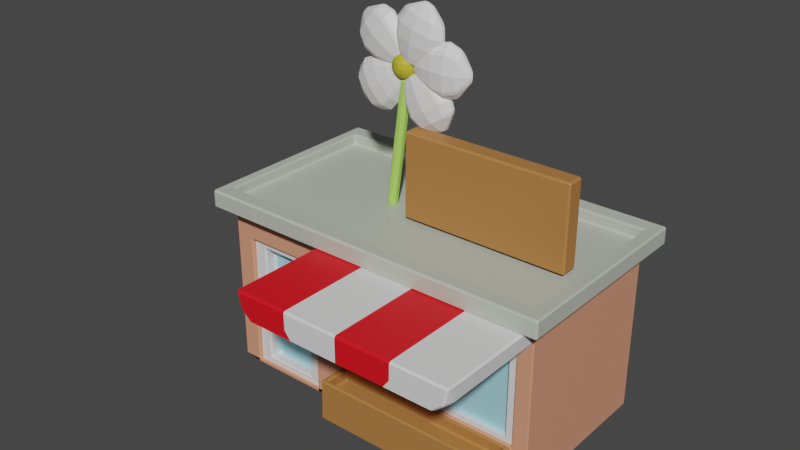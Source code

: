 # Source: FlowerShop.blend  (saved by Blender 3.5.10; exported with 4.5.12 LTS)
import bpy
from mathutils import Matrix  # noqa: F401  (used for matrix-valued properties, if any)

bpy.ops.wm.read_factory_settings(use_empty=True)
scene = bpy.context.scene
scene.name = 'Scene'

# ---- collections
col_collection = bpy.data.collections.new('Collection'); scene.collection.children.link(col_collection)

# ---- materials (node trees are filled in below, after node groups)
mat_wood_004 = bpy.data.materials.new('Wood.004')
mat_wood_004.use_transparent_shadow = False
mat_white_017 = bpy.data.materials.new('White.017')
mat_white_017.use_transparent_shadow = False
mat_material_021 = bpy.data.materials.new('Material.021')
mat_material_021.use_transparent_shadow = False
mat_yellow_008 = bpy.data.materials.new('Yellow.008')
mat_yellow_008.use_transparent_shadow = False
mat_green_004 = bpy.data.materials.new('Green.004')
mat_green_004.use_transparent_shadow = False
mat_bodega_shop = bpy.data.materials.new('Bodega Shop')
mat_bodega_shop.use_transparent_shadow = False
mat_bodega_roof_009 = bpy.data.materials.new('Bodega Roof.009')
mat_bodega_roof_009.use_transparent_shadow = False
mat_glass_017 = bpy.data.materials.new('Glass.017')
mat_glass_017.use_transparent_shadow = False

# ---- material node trees
mat_wood_004.use_nodes = True; mat_wood_004.node_tree.nodes.clear()
_N = mat_wood_004.node_tree.nodes; _L = mat_wood_004.node_tree.links
n0 = _N.new('ShaderNodeBsdfPrincipled'); n0.name = 'Principled BSDF'; n0.location = (10, 300)
n0.distribution = 'GGX'
n0.subsurface_method = 'RANDOM_WALK_SKIN'
n0.inputs[0].default_value = (0.4412, 0.19, 0.05245, 1.0)
n0.inputs[3].default_value = 1.45
n0.inputs[27].default_value = (0.0, 0.0, 0.0, 1.0)
n0.inputs[28].default_value = 1.0
n1 = _N.new('ShaderNodeOutputMaterial'); n1.name = 'Material Output'; n1.location = (300, 300)
_L.new(n0.outputs[0], n1.inputs[0])
n1.is_active_output = True
mat_white_017.use_nodes = True; mat_white_017.node_tree.nodes.clear()
_N = mat_white_017.node_tree.nodes; _L = mat_white_017.node_tree.links
n0 = _N.new('ShaderNodeBsdfPrincipled'); n0.name = 'Principled BSDF'; n0.location = (10, 300)
n0.distribution = 'GGX'
n0.subsurface_method = 'RANDOM_WALK_SKIN'
n0.inputs[3].default_value = 1.45
n0.inputs[27].default_value = (0.0, 0.0, 0.0, 1.0)
n0.inputs[28].default_value = 1.0
n1 = _N.new('ShaderNodeOutputMaterial'); n1.name = 'Material Output'; n1.location = (300, 300)
_L.new(n0.outputs[0], n1.inputs[0])
n1.is_active_output = True
mat_material_021.use_nodes = True; mat_material_021.node_tree.nodes.clear()
_N = mat_material_021.node_tree.nodes; _L = mat_material_021.node_tree.links
n0 = _N.new('ShaderNodeBsdfPrincipled'); n0.name = 'Principled BSDF'; n0.location = (10, 300)
n0.distribution = 'GGX'
n0.subsurface_method = 'RANDOM_WALK_SKIN'
n0.inputs[0].default_value = (0.8, 0.00448, 0.0127, 1.0)
n0.inputs[3].default_value = 1.45
n0.inputs[27].default_value = (0.0, 0.0, 0.0, 1.0)
n0.inputs[28].default_value = 1.0
n1 = _N.new('ShaderNodeOutputMaterial'); n1.name = 'Material Output'; n1.location = (300, 300)
_L.new(n0.outputs[0], n1.inputs[0])
n1.is_active_output = True
mat_yellow_008.use_nodes = True; mat_yellow_008.node_tree.nodes.clear()
_N = mat_yellow_008.node_tree.nodes; _L = mat_yellow_008.node_tree.links
n0 = _N.new('ShaderNodeBsdfPrincipled'); n0.name = 'Principled BSDF'; n0.location = (10, 300)
n0.distribution = 'GGX'
n0.subsurface_method = 'RANDOM_WALK_SKIN'
n0.inputs[0].default_value = (0.9169, 0.8566, 0.06321, 1.0)
n0.inputs[3].default_value = 1.45
n0.inputs[27].default_value = (0.0, 0.0, 0.0, 1.0)
n0.inputs[28].default_value = 1.0
n1 = _N.new('ShaderNodeOutputMaterial'); n1.name = 'Material Output'; n1.location = (300, 300)
_L.new(n0.outputs[0], n1.inputs[0])
n1.is_active_output = True
mat_green_004.use_nodes = True; mat_green_004.node_tree.nodes.clear()
_N = mat_green_004.node_tree.nodes; _L = mat_green_004.node_tree.links
n0 = _N.new('ShaderNodeBsdfPrincipled'); n0.name = 'Principled BSDF'; n0.location = (10, 300)
n0.distribution = 'GGX'
n0.subsurface_method = 'RANDOM_WALK_SKIN'
n0.inputs[0].default_value = (0.4252, 0.8, 0.1303, 1.0)
n0.inputs[3].default_value = 1.45
n0.inputs[27].default_value = (0.0, 0.0, 0.0, 1.0)
n0.inputs[28].default_value = 1.0
n1 = _N.new('ShaderNodeOutputMaterial'); n1.name = 'Material Output'; n1.location = (300, 300)
_L.new(n0.outputs[0], n1.inputs[0])
n1.is_active_output = True
mat_bodega_shop.use_nodes = True; mat_bodega_shop.node_tree.nodes.clear()
_N = mat_bodega_shop.node_tree.nodes; _L = mat_bodega_shop.node_tree.links
n0 = _N.new('ShaderNodeBsdfPrincipled'); n0.name = 'Principled BSDF'; n0.location = (10, 300)
n0.distribution = 'GGX'
n0.subsurface_method = 'RANDOM_WALK_SKIN'
n0.inputs[0].default_value = (0.7209, 0.3138, 0.1905, 1.0)
n0.inputs[3].default_value = 1.45
n0.inputs[27].default_value = (0.0, 0.0, 0.0, 1.0)
n0.inputs[28].default_value = 1.0
n1 = _N.new('ShaderNodeOutputMaterial'); n1.name = 'Material Output'; n1.location = (300, 300)
_L.new(n0.outputs[0], n1.inputs[0])
n1.is_active_output = True
mat_bodega_roof_009.use_nodes = True; mat_bodega_roof_009.node_tree.nodes.clear()
_N = mat_bodega_roof_009.node_tree.nodes; _L = mat_bodega_roof_009.node_tree.links
n0 = _N.new('ShaderNodeBsdfPrincipled'); n0.name = 'Principled BSDF'; n0.location = (10, 300)
n0.distribution = 'GGX'
n0.subsurface_method = 'RANDOM_WALK_SKIN'
n0.inputs[0].default_value = (0.5021, 0.5372, 0.4572, 1.0)
n0.inputs[3].default_value = 1.45
n0.inputs[27].default_value = (0.0, 0.0, 0.0, 1.0)
n0.inputs[28].default_value = 1.0
n1 = _N.new('ShaderNodeOutputMaterial'); n1.name = 'Material Output'; n1.location = (300, 300)
_L.new(n0.outputs[0], n1.inputs[0])
n1.is_active_output = True
mat_glass_017.use_nodes = True; mat_glass_017.node_tree.nodes.clear()
_N = mat_glass_017.node_tree.nodes; _L = mat_glass_017.node_tree.links
n0 = _N.new('ShaderNodeBsdfPrincipled'); n0.name = 'Principled BSDF'; n0.location = (10, 300)
n0.distribution = 'GGX'
n0.subsurface_method = 'RANDOM_WALK_SKIN'
n0.inputs[0].default_value = (0.3555, 0.7098, 0.8, 1.0)
n0.inputs[3].default_value = 1.45
n0.inputs[27].default_value = (0.0, 0.0, 0.0, 1.0)
n0.inputs[28].default_value = 1.0
n1 = _N.new('ShaderNodeOutputMaterial'); n1.name = 'Material Output'; n1.location = (300, 300)
_L.new(n0.outputs[0], n1.inputs[0])
n1.is_active_output = True

# ---- world
world_world = bpy.data.worlds.new('World'); scene.world = world_world
world_world.use_nodes = True; world_world.node_tree.nodes.clear()
_N = world_world.node_tree.nodes; _L = world_world.node_tree.links
n0 = _N.new('ShaderNodeOutputWorld'); n0.name = 'World Output'; n0.location = (300, 300)
n1 = _N.new('ShaderNodeBackground'); n1.name = 'Background'; n1.location = (10, 300)
n1.inputs[0].default_value = (0.05088, 0.05088, 0.05088, 1.0)
_L.new(n1.outputs[0], n0.inputs[0])
n0.is_active_output = True
world_world.color = (0.05088, 0.05088, 0.05088)
world_world.use_sun_shadow = False
world_world.sun_shadow_jitter_overblur = 0.0

# ---- meshes
me_cube_019 = bpy.data.meshes.new('Cube.019')
me_cube_019.from_pydata([(-2.0, -1.0, 0.0), (-2.0, -1.0, 2.0), (-2.0, 1.0, 0.0), (-2.0, 1.0, 2.0), (2.0, -1.0, 0.0), (2.0, -1.0, 2.0), (2.0, 1.0, 0.0), (2.0, 1.0, 2.0), (-0.5972, 1.0, 0.0), (-0.5972, 1.0, 2.0), (-0.5972, -1.0, 0.0), (-0.5972, -1.0, 2.0), (1.818, -1.0, 0.5134), (1.818, -1.0, 1.799), (-0.4152, -1.0, 1.799), (-0.4152, -1.0, 0.5134), (1.834, -0.9978, 0.0), (-0.4314, -0.9978, 0.0), (1.818, -0.9978, 0.5134), (-0.4152, -0.9978, 0.5134), (1.818, -0.8393, 1.799), (1.818, -0.8393, 0.5134), (-0.4152, -0.8393, 0.5134), (-0.4152, -0.8393, 1.799), (1.818, -0.9577, 1.799), (1.818, -0.9577, 0.5134), (-0.4152, -0.9577, 0.5134), (-0.4152, -0.9577, 1.799), (1.72, -0.9577, 0.5622), (1.72, -0.9577, 1.75), (-0.3175, -0.9577, 1.75), (-0.3175, -0.9577, 0.5622), (1.72, -0.9577, 1.75), (1.72, -0.9577, 0.5622), (-0.3175, -0.9577, 0.5622), (-0.3175, -0.9577, 1.75), (1.72, -0.8854, 1.75), (1.72, -0.8854, 0.5622), (-0.3175, -0.8854, 0.5622), (-0.3175, -0.8854, 1.75), (-0.4314, -1.365, 0.0), (1.834, -1.365, 0.0), (-0.4152, -1.365, 0.5134), (1.818, -1.365, 0.5134), (1.746, -1.034, 0.5134), (-0.3436, -1.034, 0.5134), (-0.3436, -1.329, 0.5134), (1.746, -1.329, 0.5134), (-0.3436, -1.034, 0.3687), (1.746, -1.034, 0.3687), (1.746, -1.329, 0.3687), (-0.3436, -1.329, 0.3687), (-0.8308, -1.0, 0.008359), (-0.8308, -1.0, 1.613), (-1.766, -1.0, 1.613), (-1.766, -1.0, 0.008359), (-0.8308, -0.8603, 1.613), (-0.8308, -0.8603, 0.008359), (-1.766, -0.8603, 0.008359), (-1.766, -0.8603, 1.613), (-0.8308, -0.7205, 1.613), (-0.8308, -0.7205, 0.008359), (-1.766, -0.7205, 0.008359), (-1.766, -0.7205, 1.613), (-0.8308, -0.9506, 1.613), (-0.8308, -0.9506, 0.008359), (-1.766, -0.9506, 0.008359), (-1.766, -0.9506, 1.613), (-0.8308, -0.9506, 0.8107), (-1.766, -0.9506, 0.8107), (-0.9863, -0.9506, 0.8884), (-0.9863, -0.9506, 1.535), (-1.611, -0.9506, 1.535), (-1.611, -0.9506, 0.8884), (-0.9863, -0.9506, 0.08609), (-0.9863, -0.9506, 0.733), (-1.611, -0.9506, 0.733), (-1.611, -0.9506, 0.08609), (-0.9863, -0.8084, 0.733), (-0.9863, -0.8084, 0.08609), (-1.611, -0.8084, 0.08609), (-0.9863, -0.8084, 1.535), (-1.611, -0.8084, 1.535), (-1.611, -0.8084, 0.8884), (-0.9863, -0.8084, 0.8884), (-1.611, -0.8084, 0.733), (-2.0, -1.0, 2.199), (-2.0, 1.0, 2.199), (-0.5972, 1.0, 2.199), (2.0, 1.0, 2.199), (2.0, -1.0, 2.199), (-0.5972, -1.0, 2.199), (-2.126, -1.208, 1.993), (-2.126, 1.208, 1.993), (-0.6251, 1.208, 1.993), (2.154, 1.208, 1.993), (2.154, -1.208, 1.993), (-0.6251, -1.208, 1.993), (2.154, 1.208, 2.206), (-2.126, -1.208, 2.206), (-2.126, 1.208, 2.206), (-0.6251, 1.208, 2.206), (2.154, -1.208, 2.206), (-0.6251, -1.208, 2.206), (-2.0, -1.0, 2.07), (-2.0, 1.0, 2.07), (-0.5972, 1.0, 2.07), (2.0, 1.0, 2.07), (2.0, -1.0, 2.07), (-0.5972, -1.0, 2.07), (2.0, -1.077, 2.0), (-0.5972, -1.077, 2.0), (1.993, -0.9888, 1.799), (-0.59, -0.9888, 1.799), (-0.1892, -0.2297, 2.111), (-0.1892, -0.2297, 3.105), (-0.1892, -0.01767, 2.111), (-0.1892, -0.01767, 3.105), (1.811, -0.2297, 2.111), (1.811, -0.2297, 3.105), (1.811, -0.01767, 2.111), (1.811, -0.01767, 3.105), (-0.5616, 0.08725, 2.074), (-0.3264, 0.04572, 3.594), (-0.5167, 0.06515, 2.061), (-0.2815, 0.02363, 3.581), (-0.5005, 0.01706, 2.055), (-0.2653, -0.02447, 3.575), (-0.5224, -0.02887, 2.058), (-0.2873, -0.0704, 3.578), (-0.5697, -0.04572, 2.07), (-0.3346, -0.08725, 3.59), (-0.6146, -0.02363, 2.082), (-0.3795, -0.06515, 3.603), (-0.6308, 0.02447, 2.089), (-0.3957, -0.01706, 3.609), (-0.6089, 0.0704, 2.085), (-0.3737, 0.02887, 3.605), (-0.4343, -0.09851, 3.816), (-0.3904, -0.1137, 3.831), (-0.3466, -0.1182, 3.835), (-0.3027, -0.1137, 3.831), (-0.4494, -0.1137, 3.772), (-0.398, -0.1442, 3.779), (-0.3466, -0.1529, 3.782), (-0.2951, -0.1442, 3.779), (-0.454, -0.1182, 3.728), (-0.4003, -0.1529, 3.728), (-0.3466, -0.1627, 3.728), (-0.2928, -0.1529, 3.728), (-0.4494, -0.1137, 3.684), (-0.398, -0.1442, 3.676), (-0.3466, -0.1529, 3.674), (-0.2951, -0.1442, 3.676), (-0.2588, -0.09851, 3.816), (-0.2437, -0.05464, 3.831), (-0.2391, -0.01078, 3.835), (-0.2437, 0.03309, 3.831), (-0.2437, -0.1137, 3.772), (-0.2131, -0.06221, 3.779), (-0.2044, -0.01078, 3.782), (-0.2131, 0.04066, 3.779), (-0.2391, -0.1182, 3.728), (-0.2044, -0.0645, 3.728), (-0.1946, -0.01078, 3.728), (-0.2044, 0.04294, 3.728), (-0.2437, -0.1137, 3.684), (-0.2131, -0.06221, 3.676), (-0.2044, -0.01078, 3.674), (-0.2131, 0.04066, 3.676), (-0.2588, 0.07695, 3.816), (-0.3027, 0.09209, 3.831), (-0.3466, 0.09667, 3.835), (-0.3904, 0.09209, 3.831), (-0.2437, 0.09209, 3.772), (-0.2951, 0.1226, 3.779), (-0.3466, 0.1314, 3.782), (-0.398, 0.1226, 3.779), (-0.2391, 0.09667, 3.728), (-0.2928, 0.1314, 3.728), (-0.3466, 0.1412, 3.728), (-0.4003, 0.1314, 3.728), (-0.2437, 0.09209, 3.684), (-0.2951, 0.1226, 3.676), (-0.3466, 0.1314, 3.674), (-0.398, 0.1226, 3.676), (-0.4343, 0.07695, 3.816), (-0.4494, 0.03309, 3.831), (-0.454, -0.01078, 3.835), (-0.4494, -0.05464, 3.831), (-0.4494, 0.09209, 3.772), (-0.48, 0.04066, 3.779), (-0.4887, -0.01078, 3.782), (-0.48, -0.06221, 3.779), (-0.454, 0.09667, 3.728), (-0.4887, 0.04294, 3.728), (-0.4985, -0.01078, 3.728), (-0.4887, -0.0645, 3.728), (-0.4494, 0.09209, 3.684), (-0.48, 0.04066, 3.676), (-0.4887, -0.01078, 3.674), (-0.48, -0.06221, 3.676), (-0.398, 0.04066, 3.861), (-0.3466, 0.04294, 3.87), (-0.2951, 0.04066, 3.861), (-0.4003, -0.01078, 3.87), (-0.3466, -0.01078, 3.88), (-0.2928, -0.01078, 3.87), (-0.398, -0.06221, 3.861), (-0.3466, -0.0645, 3.87), (-0.2951, -0.06221, 3.861), (-0.4343, -0.09851, 3.64), (-0.3904, -0.1137, 3.625), (-0.3466, -0.1182, 3.62), (-0.3027, -0.1137, 3.625), (-0.2588, -0.09851, 3.64), (-0.4494, -0.05464, 3.625), (-0.398, -0.06221, 3.594), (-0.3466, -0.0645, 3.586), (-0.2951, -0.06221, 3.594), (-0.2437, -0.05464, 3.625), (-0.454, -0.01078, 3.62), (-0.4003, -0.01078, 3.586), (-0.3466, -0.01078, 3.576), (-0.2928, -0.01078, 3.586), (-0.2391, -0.01078, 3.62), (-0.4494, 0.03309, 3.625), (-0.398, 0.04066, 3.594), (-0.3466, 0.04294, 3.586), (-0.2951, 0.04066, 3.594), (-0.2437, 0.03309, 3.625), (-0.4343, 0.07695, 3.64), (-0.3904, 0.09209, 3.625), (-0.3466, 0.09667, 3.62), (-0.3027, 0.09209, 3.625), (-0.2588, 0.07695, 3.64), (-0.4343, -0.09851, 3.816), (-0.3904, -0.1137, 3.831), (-0.3466, -0.1182, 3.835), (-0.3027, -0.1137, 3.831), (-0.4494, -0.1137, 3.772), (-0.398, -0.1442, 3.779), (-0.3466, -0.1529, 3.782), (-0.2951, -0.1442, 3.779), (-0.454, -0.1182, 3.728), (-0.4003, -0.1529, 3.728), (-0.3466, -0.1627, 3.728), (-0.2928, -0.1529, 3.728), (-0.4494, -0.1137, 3.684), (-0.398, -0.1442, 3.676), (-0.3466, -0.1529, 3.674), (-0.2951, -0.1442, 3.676), (-0.2588, -0.09851, 3.816), (-0.2437, -0.05464, 3.831), (-0.2391, -0.01078, 3.835), (-0.2437, 0.03309, 3.831), (-0.2437, -0.1137, 3.772), (-0.2131, -0.06221, 3.779), (-0.2044, -0.01078, 3.782), (-0.2131, 0.04066, 3.779), (-0.2391, -0.1182, 3.728), (-0.2044, -0.0645, 3.728), (-0.1946, -0.01078, 3.728), (-0.2044, 0.04294, 3.728), (-0.2437, -0.1137, 3.684), (-0.2131, -0.06221, 3.676), (-0.2044, -0.01078, 3.674), (-0.2131, 0.04066, 3.676), (-0.2588, 0.07695, 3.816), (-0.3027, 0.09209, 3.831), (-0.3466, 0.09667, 3.835), (-0.3904, 0.09209, 3.831), (-0.2437, 0.09209, 3.772), (-0.2951, 0.1226, 3.779), (-0.3466, 0.1314, 3.782), (-0.398, 0.1226, 3.779), (-0.2391, 0.09667, 3.728), (-0.2928, 0.1314, 3.728), (-0.3466, 0.1412, 3.728), (-0.4003, 0.1314, 3.728), (-0.2437, 0.09209, 3.684), (-0.2951, 0.1226, 3.676), (-0.3466, 0.1314, 3.674), (-0.398, 0.1226, 3.676), (-0.4343, 0.07695, 3.816), (-0.4494, 0.03309, 3.831), (-0.454, -0.01078, 3.835), (-0.4494, -0.05464, 3.831), (-0.4494, 0.09209, 3.772), (-0.48, 0.04066, 3.779), (-0.4887, -0.01078, 3.782), (-0.48, -0.06221, 3.779), (-0.454, 0.09667, 3.728), (-0.4887, 0.04294, 3.728), (-0.4985, -0.01078, 3.728), (-0.4887, -0.0645, 3.728), (-0.4494, 0.09209, 3.684), (-0.48, 0.04066, 3.676), (-0.4887, -0.01078, 3.674), (-0.48, -0.06221, 3.676), (-0.398, 0.04066, 3.861), (-0.3466, 0.04294, 3.87), (-0.2951, 0.04066, 3.861), (-0.4003, -0.01078, 3.87), (-0.3466, -0.01078, 3.88), (-0.2928, -0.01078, 3.87), (-0.398, -0.06221, 3.861), (-0.3466, -0.0645, 3.87), (-0.2951, -0.06221, 3.861), (-0.4343, -0.09851, 3.64), (-0.3904, -0.1137, 3.625), (-0.3466, -0.1182, 3.62), (-0.3027, -0.1137, 3.625), (-0.2588, -0.09851, 3.64), (-0.4494, -0.05464, 3.625), (-0.398, -0.06221, 3.594), (-0.3466, -0.0645, 3.586), (-0.2951, -0.06221, 3.594), (-0.2437, -0.05464, 3.625), (-0.454, -0.01078, 3.62), (-0.4003, -0.01078, 3.586), (-0.3466, -0.01078, 3.576), (-0.2928, -0.01078, 3.586), (-0.2391, -0.01078, 3.62), (-0.4494, 0.03309, 3.625), (-0.398, 0.04066, 3.594), (-0.3466, 0.04294, 3.586), (-0.2951, 0.04066, 3.594), (-0.2437, 0.03309, 3.625), (-0.4343, 0.07695, 3.64), (-0.3904, 0.09209, 3.625), (-0.3466, 0.09667, 3.62), (-0.3027, 0.09209, 3.625), (-0.2588, 0.07695, 3.64), (-0.7087, -0.1064, 3.78), (-0.95, -0.01847, 4.096), (-0.6924, 0.09332, 3.773), (-0.9429, 0.06895, 4.093), (-0.4784, -0.1138, 4.092), (-0.8492, -0.02171, 4.232), (-0.4621, 0.08591, 4.085), (-0.842, 0.06571, 4.229), (-0.5749, 0.1179, 3.928), (-0.8914, 0.07969, 4.16), (-0.5959, -0.1383, 3.937), (-0.9006, -0.03245, 4.164), (-0.7568, -0.004722, 3.7), (-0.9711, 0.02604, 4.061), (-0.414, -0.01575, 4.165), (-0.821, 0.02121, 4.264), (-0.5927, -0.0189, 3.68), (-0.4703, -0.02861, 3.688), (-0.8418, -0.1036, 3.852), (-0.8237, 0.1175, 3.844), (-0.5688, 0.1093, 4.19), (-0.5869, -0.1118, 4.198), (-0.7169, -0.139, 4.026), (-0.6937, 0.1446, 4.016), (-0.5155, -0.003274, 4.278), (-0.8951, 0.008938, 3.764), (-0.9623, 0.02852, 4.148), (-0.9509, 0.04581, 4.161), (-0.9302, 0.05014, 4.188), (-0.9103, 0.04451, 4.216), (-0.9018, 0.02657, 4.23), (-0.9132, 0.009277, 4.217), (-0.9339, 0.00495, 4.19), (-0.9538, 0.01058, 4.162), (-0.932, 0.02755, 4.189), (-0.5581, -0.09193, 3.737), (-0.462, 0.06915, 3.843), (-0.5464, 0.05153, 3.732), (-0.3464, -0.02683, 4.014), (-0.3809, 0.0462, 3.956), (-0.4771, -0.1149, 3.85), (-0.3927, -0.09726, 3.961), (-0.9318, -0.07327, 3.965), (-0.449, -0.07365, 3.724), (-0.3897, 0.02569, 3.789), (-0.4418, 0.01482, 3.72), (-0.3184, -0.0335, 3.894), (-0.3398, 0.01154, 3.859), (-0.399, -0.0878, 3.793), (-0.347, -0.07694, 3.862), (-0.3944, -0.03106, 3.791), (-0.9167, 0.1104, 3.958), (-0.705, 0.1036, 4.245), (-0.72, -0.08008, 4.252), (-0.828, -0.1026, 4.109), (-0.8087, 0.133, 4.101), (-0.6607, 0.01009, 4.319), (-0.976, 0.02023, 3.891), (0.05239, -0.1064, 3.972), (0.4301, -0.01847, 3.848), (0.03477, 0.09332, 3.969), (0.4224, 0.06895, 3.847), (0.03954, -0.1138, 3.584), (0.4245, -0.02171, 3.679), (0.02193, 0.08591, 3.581), (0.4168, 0.06571, 3.677), (0.02586, 0.1179, 3.774), (0.4185, 0.07969, 3.762), (0.04846, -0.1383, 3.778), (0.4284, -0.03245, 3.764), (0.04672, -0.004722, 4.065), (0.4276, 0.02604, 3.889), (0.02759, -0.01575, 3.488), (0.4192, 0.02121, 3.637), (-0.1, -0.0189, 3.989), (-0.1961, -0.02861, 3.912), (0.2031, -0.1036, 3.988), (0.1836, 0.1175, 3.984), (0.1694, 0.1093, 3.555), (0.1889, -0.1118, 3.558), (0.1988, -0.139, 3.773), (0.1737, 0.1446, 3.769), (0.1757, -0.003274, 3.452), (0.1968, 0.008938, 4.091), (0.4699, 0.02852, 3.812), (0.4678, 0.04581, 3.795), (0.4662, 0.05014, 3.761), (0.4655, 0.04451, 3.727), (0.4665, 0.02657, 3.71), (0.4686, 0.009277, 3.727), (0.4702, 0.00495, 3.762), (0.4709, 0.01058, 3.796), (0.4682, 0.02755, 3.761), (-0.09596, -0.09193, 3.922), (-0.115, 0.06915, 3.78), (-0.1086, 0.05153, 3.919), (-0.1138, -0.02683, 3.574), (-0.1178, 0.0462, 3.641), (-0.09879, -0.1149, 3.783), (-0.1052, -0.09726, 3.643), (0.3409, -0.07327, 3.946), (-0.1936, -0.07365, 3.871), (-0.2054, 0.02569, 3.784), (-0.2014, 0.01482, 3.87), (-0.2046, -0.0335, 3.657), (-0.2071, 0.01154, 3.698), (-0.1953, -0.0878, 3.786), (-0.1993, -0.07694, 3.699), (-0.2003, -0.03106, 3.785), (0.3247, 0.1104, 3.943), (0.3129, 0.1036, 3.586), (0.3291, -0.08008, 3.589), (0.3373, -0.1026, 3.768), (0.3165, 0.133, 3.764), (0.3181, 0.01009, 3.501), (0.3357, 0.02023, 4.032), (-0.3698, 0.005054, 4.363), (0.1406, -0.00509, 4.216), (-0.1153, 0.1178, 4.279), (-0.1139, -0.1178, 4.3), (0.05733, -0.09526, 4.249), (0.05625, 0.08841, 4.232), (-0.2866, 0.09522, 4.331), (-0.2613, -0.04623, 3.783), (-0.1785, -0.09211, 3.763), (-0.261, -0.103, 3.788), (-0.179, -0.003633, 3.755), (-0.1384, -0.04867, 3.748), (-0.3441, -0.0003508, 3.803), (-0.2616, 0.01052, 3.778), (-0.3436, -0.08883, 3.811), (-0.2855, -0.08844, 4.347), (-0.101, -0.1124, 3.841), (-0.2348, -0.1301, 3.881), (-0.1018, 0.03103, 3.828), (-0.03596, -0.042, 3.815), (-0.3696, 0.03635, 3.905), (-0.2359, 0.05397, 3.864), (-0.3688, -0.1071, 3.918), (-0.07532, 0.01237, 4.425), (-0.1081, -0.004592, 4.436), (-0.07518, -0.01023, 4.427), (-0.04233, -0.005899, 4.418), (-0.02636, 0.0114, 4.411), (-0.04254, 0.02933, 4.414), (-0.07545, 0.03497, 4.423), (-0.1083, 0.03064, 4.433), (-0.1243, 0.01334, 4.44), (-0.461, -0.006238, 4.243), (0.1535, -0.01845, 4.066), (-0.1546, 0.1295, 4.142), (-0.1529, -0.1541, 4.167), (0.05326, -0.127, 4.105), (0.05196, 0.0941, 4.085), (-0.3608, 0.1023, 4.204), (-0.3595, -0.1188, 4.224), (-0.3843, -0.04379, 3.818), (-0.4347, -0.03408, 3.93), (0.03371, 0.006032, 4.347), (0.08228, -0.03093, 3.931), (-0.2092, 0.01086, 4.417), (-0.4727, -0.0199, 4.091), (-0.08744, -0.04762, 4.387), (-0.1945, -0.1535, 4.023), (-0.0881, 0.06452, 4.377), (-0.196, 0.1027, 4.0), (-0.006429, 0.05054, 4.355), (-0.009418, 0.07074, 3.949), (-0.005916, -0.03689, 4.363), (-0.008245, -0.129, 3.966), (-0.1696, 0.05378, 4.402), (-0.3822, 0.07815, 4.056), (-0.1691, -0.03364, 4.41), (-0.381, -0.1216, 4.074), (0.05649, -0.1064, 3.557), (0.1746, -0.01847, 3.178), (0.04365, 0.09332, 3.569), (0.169, 0.06895, 3.183), (-0.2671, -0.1138, 3.343), (0.03298, -0.02171, 3.084), (-0.2799, 0.08591, 3.355), (0.02736, 0.06571, 3.089), (-0.1199, 0.1179, 3.464), (0.09738, 0.07969, 3.137), (-0.1035, -0.1383, 3.448), (0.1046, -0.03245, 3.13), (0.1291, -0.004722, 3.616), (0.2064, 0.02604, 3.203), (-0.3525, -0.01575, 3.297), (-0.004447, 0.02121, 3.064), (-0.01801, -0.0189, 3.691), (-0.1358, -0.02861, 3.725), (0.1566, -0.1036, 3.443), (0.1424, 0.1175, 3.457), (-0.2158, 0.1093, 3.22), (-0.2016, -0.1118, 3.206), (-0.0205, -0.139, 3.323), (-0.03872, 0.1446, 3.341), (-0.2962, -0.003274, 3.155), (0.237, 0.008938, 3.508), (0.1681, 0.02852, 3.124), (0.153, 0.04581, 3.116), (0.1242, 0.05014, 3.098), (0.09596, 0.04451, 3.078), (0.08314, 0.02657, 3.068), (0.09822, 0.009277, 3.076), (0.1271, 0.00495, 3.095), (0.1553, 0.01058, 3.114), (0.1256, 0.02755, 3.096), (-0.07021, -0.09193, 3.649), (-0.1969, 0.06915, 3.582), (-0.07943, 0.05153, 3.658), (-0.364, -0.02683, 3.462), (-0.3118, 0.0462, 3.504), (-0.1851, -0.1149, 3.571), (-0.3026, -0.09726, 3.495), (0.2025, -0.07327, 3.307), (-0.168, -0.07365, 3.699), (-0.2461, 0.02569, 3.658), (-0.1736, 0.01482, 3.705), (-0.3492, -0.0335, 3.584), (-0.317, 0.01154, 3.61), (-0.2388, -0.0878, 3.651), (-0.3113, -0.07694, 3.605), (-0.2425, -0.03106, 3.655), (0.1907, 0.1104, 3.318), (-0.1069, 0.1036, 3.122), (-0.09506, -0.08008, 3.11), (0.05538, -0.1026, 3.207), (0.04024, 0.133, 3.222), (-0.1737, 0.01009, 3.068), (0.2693, 0.02023, 3.361), (-0.5049, -0.1064, 3.356), (-0.8813, -0.01847, 3.228), (-0.4928, 0.09332, 3.369), (-0.876, 0.06895, 3.234), (-0.7268, -0.1138, 3.674), (-0.9784, -0.02171, 3.368), (-0.7146, 0.08591, 3.687), (-0.9731, 0.06571, 3.373), (-0.602, 0.1179, 3.53), (-0.9238, 0.07969, 3.304), (-0.6176, -0.1383, 3.513), (-0.9306, -0.03245, 3.297), (-0.4446, -0.004722, 3.284), (-0.8549, 0.02604, 3.197), (-0.7749, -0.01575, 3.758), (-0.9995, 0.02121, 3.404), (-0.3728, -0.0189, 3.433), (-0.3414, -0.02861, 3.552), (-0.6162, -0.1036, 3.253), (-0.6028, 0.1175, 3.267), (-0.8484, 0.1093, 3.62), (-0.8618, -0.1118, 3.605), (-0.741, -0.139, 3.427), (-0.7237, 0.1446, 3.446), (-0.9151, -0.003274, 3.698), (-0.5495, 0.008938, 3.174), (-0.9349, 0.02852, 3.233), (-0.9433, 0.04581, 3.248), (-0.9626, 0.05014, 3.277), (-0.9825, 0.04451, 3.304), (-0.9931, 0.02657, 3.317), (-0.9846, 0.009277, 3.302), (-0.9654, 0.00495, 3.274), (-0.9455, 0.01058, 3.246), (-0.964, 0.02755, 3.275), (-0.4161, -0.09193, 3.485), (-0.4858, 0.06915, 3.61), (-0.4073, 0.05153, 3.494), (-0.61, -0.02683, 3.774), (-0.5667, 0.0462, 3.723), (-0.497, -0.1149, 3.597), (-0.5755, -0.09726, 3.713), (-0.7514, -0.07327, 3.204), (-0.3682, -0.07365, 3.583), (-0.4112, 0.02569, 3.661), (-0.3628, 0.01482, 3.589), (-0.4878, -0.0335, 3.762), (-0.4611, 0.01154, 3.73), (-0.4181, -0.0878, 3.653), (-0.4665, -0.07694, 3.724), (-0.4146, -0.03106, 3.657), (-0.7402, 0.1104, 3.216), (-0.9443, 0.1036, 3.508), (-0.9555, -0.08008, 3.496), (-0.855, -0.1026, 3.348), (-0.8407, 0.133, 3.364), (-0.9997, 0.01009, 3.574), (-0.696, 0.02023, 3.138), (2.0, -2.299, 2.0), (-0.5972, -2.299, 2.0), (1.947, -2.299, 1.799), (-0.5443, -2.299, 1.799), (1.351, -1.077, 2.0), (0.7014, -1.077, 2.0), (0.0521, -1.077, 2.0), (1.26, -1.077, 1.799), (0.7014, -1.077, 1.799), (0.1431, -1.077, 1.799), (1.351, -2.299, 2.0), (0.7014, -2.299, 2.0), (0.0521, -2.299, 2.0), (1.347, -2.299, 1.799), (0.7014, -2.299, 1.799), (0.05562, -2.299, 1.799), (-0.59, -2.197, 1.799), (-0.5972, -2.206, 2.0), (1.993, -2.197, 1.799), (2.0, -2.206, 2.0), (1.351, -2.206, 2.0), (0.7014, -2.206, 2.0), (0.0521, -2.206, 2.0), (0.1431, -2.206, 1.799), (0.7014, -2.206, 1.799), (1.26, -2.206, 1.799), (0.1431, -2.299, 1.684), (-0.4152, -2.299, 1.684), (-0.4152, -2.206, 1.684), (1.818, -2.206, 1.684), (1.818, -2.299, 1.684), (1.26, -2.299, 1.684), (0.7014, -2.299, 1.684), (0.1431, -2.206, 1.684), (0.7014, -2.206, 1.684), (1.26, -2.206, 1.684)], [], [(0, 1, 3, 2), (8, 9, 7, 6), (6, 7, 5, 4), (53, 54, 59, 56), (8, 6, 4, 10), (91, 86, 99, 103), (11, 5, 96, 97), (2, 8, 10, 0), (15, 12, 21, 22), (2, 3, 9, 8), (4, 5, 13, 12), (5, 11, 14, 13), (11, 10, 15, 14), (10, 4, 12, 15), (17, 19, 18, 16), (21, 20, 23, 22), (13, 14, 23, 20), (12, 13, 20, 21), (14, 15, 22, 23), (28, 29, 32, 33), (25, 24, 29, 28), (24, 27, 30, 29), (27, 26, 31, 30), (26, 25, 28, 31), (32, 35, 39, 36), (30, 31, 34, 35), (31, 28, 33, 34), (29, 30, 35, 32), (37, 36, 39, 38), (33, 32, 36, 37), (35, 34, 38, 39), (34, 33, 37, 38), (40, 41, 43, 42), (45, 46, 51, 48), (16, 18, 43, 41), (17, 16, 41, 40), (19, 17, 40, 42), (18, 19, 45, 44), (19, 42, 46, 45), (42, 43, 47, 46), (43, 18, 44, 47), (49, 48, 51, 50), (44, 45, 48, 49), (46, 47, 50, 51), (47, 44, 49, 50), (10, 11, 53, 52), (11, 1, 54, 53), (1, 0, 55, 54), (0, 10, 52, 55), (59, 58, 62, 63), (52, 53, 56, 57), (54, 55, 58, 59), (55, 52, 57, 58), (61, 60, 63, 62), (58, 57, 61, 62), (56, 59, 63, 60), (57, 56, 60, 61), (74, 75, 78, 79), (71, 72, 82, 81), (68, 64, 71, 70), (64, 67, 72, 71), (67, 69, 73, 72), (69, 68, 70, 73), (65, 68, 75, 74), (68, 69, 76, 75), (69, 66, 77, 76), (66, 65, 74, 77), (84, 81, 82, 83), (79, 78, 85, 80), (73, 70, 84, 83), (76, 77, 80, 85), (72, 73, 83, 82), (77, 74, 79, 80), (75, 76, 85, 78), (70, 71, 81, 84), (86, 91, 109, 104), (91, 90, 108, 109), (5, 7, 95, 96), (1, 11, 97, 92), (89, 90, 102, 98), (90, 91, 103, 102), (97, 96, 102, 103), (96, 95, 98, 102), (94, 93, 100, 101), (93, 92, 99, 100), (92, 97, 103, 99), (95, 94, 101, 98), (7, 9, 94, 95), (86, 87, 100, 99), (3, 1, 92, 93), (87, 88, 101, 100), (9, 3, 93, 94), (88, 89, 98, 101), (106, 105, 104, 109), (107, 106, 109, 108), (89, 88, 106, 107), (88, 87, 105, 106), (90, 89, 107, 108), (87, 86, 104, 105), (630, 633, 113, 111), (114, 115, 117, 116), (116, 117, 121, 120), (120, 121, 119, 118), (118, 119, 115, 114), (116, 120, 118, 114), (121, 117, 115, 119), (122, 123, 125, 124), (124, 125, 127, 126), (126, 127, 129, 128), (128, 129, 131, 130), (130, 131, 133, 132), (132, 133, 135, 134), (125, 123, 137, 135, 133, 131, 129, 127), (134, 135, 137, 136), (136, 137, 123, 122), (122, 124, 126, 128, 130, 132, 134, 136), (138, 139, 143, 142), (139, 140, 144, 143), (140, 141, 145, 144), (141, 154, 158, 145), (142, 143, 147, 146), (143, 144, 148, 147), (144, 145, 149, 148), (145, 158, 162, 149), (146, 147, 151, 150), (147, 148, 152, 151), (148, 149, 153, 152), (149, 162, 166, 153), (150, 151, 212, 211), (151, 152, 213, 212), (152, 153, 214, 213), (153, 166, 215, 214), (154, 155, 159, 158), (155, 156, 160, 159), (156, 157, 161, 160), (157, 170, 174, 161), (158, 159, 163, 162), (159, 160, 164, 163), (160, 161, 165, 164), (161, 174, 178, 165), (162, 163, 167, 166), (163, 164, 168, 167), (164, 165, 169, 168), (165, 178, 182, 169), (166, 167, 220, 215), (167, 168, 225, 220), (168, 169, 230, 225), (169, 182, 235, 230), (170, 171, 175, 174), (171, 172, 176, 175), (172, 173, 177, 176), (173, 186, 190, 177), (174, 175, 179, 178), (175, 176, 180, 179), (176, 177, 181, 180), (177, 190, 194, 181), (178, 179, 183, 182), (179, 180, 184, 183), (180, 181, 185, 184), (181, 194, 198, 185), (182, 183, 234, 235), (183, 184, 233, 234), (184, 185, 232, 233), (185, 198, 231, 232), (186, 187, 191, 190), (187, 188, 192, 191), (188, 189, 193, 192), (189, 138, 142, 193), (190, 191, 195, 194), (191, 192, 196, 195), (192, 193, 197, 196), (193, 142, 146, 197), (194, 195, 199, 198), (195, 196, 200, 199), (196, 197, 201, 200), (197, 146, 150, 201), (198, 199, 226, 231), (199, 200, 221, 226), (200, 201, 216, 221), (201, 150, 211, 216), (186, 173, 202, 187), (173, 172, 203, 202), (172, 171, 204, 203), (171, 170, 157, 204), (187, 202, 205, 188), (202, 203, 206, 205), (203, 204, 207, 206), (204, 157, 156, 207), (188, 205, 208, 189), (205, 206, 209, 208), (206, 207, 210, 209), (207, 156, 155, 210), (189, 208, 139, 138), (208, 209, 140, 139), (209, 210, 141, 140), (210, 155, 154, 141), (211, 212, 217, 216), (212, 213, 218, 217), (213, 214, 219, 218), (214, 215, 220, 219), (216, 217, 222, 221), (217, 218, 223, 222), (218, 219, 224, 223), (219, 220, 225, 224), (221, 222, 227, 226), (222, 223, 228, 227), (223, 224, 229, 228), (224, 225, 230, 229), (226, 227, 232, 231), (227, 228, 233, 232), (228, 229, 234, 233), (229, 230, 235, 234), (236, 237, 241, 240), (237, 238, 242, 241), (238, 239, 243, 242), (239, 252, 256, 243), (240, 241, 245, 244), (241, 242, 246, 245), (242, 243, 247, 246), (243, 256, 260, 247), (244, 245, 249, 248), (245, 246, 250, 249), (246, 247, 251, 250), (247, 260, 264, 251), (248, 249, 310, 309), (249, 250, 311, 310), (250, 251, 312, 311), (251, 264, 313, 312), (252, 253, 257, 256), (253, 254, 258, 257), (254, 255, 259, 258), (255, 268, 272, 259), (256, 257, 261, 260), (257, 258, 262, 261), (258, 259, 263, 262), (259, 272, 276, 263), (260, 261, 265, 264), (261, 262, 266, 265), (262, 263, 267, 266), (263, 276, 280, 267), (264, 265, 318, 313), (265, 266, 323, 318), (266, 267, 328, 323), (267, 280, 333, 328), (268, 269, 273, 272), (269, 270, 274, 273), (270, 271, 275, 274), (271, 284, 288, 275), (272, 273, 277, 276), (273, 274, 278, 277), (274, 275, 279, 278), (275, 288, 292, 279), (276, 277, 281, 280), (277, 278, 282, 281), (278, 279, 283, 282), (279, 292, 296, 283), (280, 281, 332, 333), (281, 282, 331, 332), (282, 283, 330, 331), (283, 296, 329, 330), (284, 285, 289, 288), (285, 286, 290, 289), (286, 287, 291, 290), (287, 236, 240, 291), (288, 289, 293, 292), (289, 290, 294, 293), (290, 291, 295, 294), (291, 240, 244, 295), (292, 293, 297, 296), (293, 294, 298, 297), (294, 295, 299, 298), (295, 244, 248, 299), (296, 297, 324, 329), (297, 298, 319, 324), (298, 299, 314, 319), (299, 248, 309, 314), (284, 271, 300, 285), (271, 270, 301, 300), (270, 269, 302, 301), (269, 268, 255, 302), (285, 300, 303, 286), (300, 301, 304, 303), (301, 302, 305, 304), (302, 255, 254, 305), (286, 303, 306, 287), (303, 304, 307, 306), (304, 305, 308, 307), (305, 254, 253, 308), (287, 306, 237, 236), (306, 307, 238, 237), (307, 308, 239, 238), (308, 253, 252, 239), (309, 310, 315, 314), (310, 311, 316, 315), (311, 312, 317, 316), (312, 313, 318, 317), (314, 315, 320, 319), (315, 316, 321, 320), (316, 317, 322, 321), (317, 318, 323, 322), (319, 320, 325, 324), (320, 321, 326, 325), (321, 322, 327, 326), (322, 323, 328, 327), (324, 325, 330, 329), (325, 326, 331, 330), (326, 327, 332, 331), (327, 328, 333, 332), (391, 347, 337, 385), (389, 343, 341, 386), (390, 349, 339, 387), (388, 345, 335, 376), (346, 336, 371, 350), (335, 345, 366, 367), (337, 347, 360, 361), (334, 346, 350, 369), (387, 339, 345, 388), (385, 337, 343, 389), (348, 338, 375, 372), (343, 337, 361, 362), (345, 339, 365, 366), (336, 342, 370, 371), (386, 341, 349, 390), (376, 335, 347, 391), (334, 352, 359, 346), (340, 354, 358, 348), (336, 353, 357, 342), (338, 355, 356, 344), (344, 356, 352, 334), (348, 358, 355, 338), (342, 357, 354, 340), (346, 359, 353, 336), (368, 360, 367, 366), (364, 368, 366, 365), (363, 362, 368, 364), (362, 361, 360, 368), (341, 343, 362, 363), (349, 341, 363, 364), (347, 335, 367, 360), (339, 349, 364, 365), (369, 350, 351, 377), (373, 372, 380, 381), (370, 373, 381, 378), (372, 375, 383, 380), (340, 348, 372, 373), (344, 334, 369, 374), (342, 340, 373, 370), (338, 344, 374, 375), (384, 380, 383, 382), (351, 384, 382, 377), (379, 378, 384, 351), (378, 381, 380, 384), (350, 371, 379, 351), (374, 369, 377, 382), (375, 374, 382, 383), (371, 370, 378, 379), (352, 376, 391, 359), (354, 386, 390, 358), (353, 385, 389, 357), (355, 387, 388, 356), (356, 388, 376, 352), (358, 390, 387, 355), (357, 389, 386, 354), (359, 391, 385, 353), (449, 405, 395, 443), (447, 401, 399, 444), (448, 407, 397, 445), (446, 403, 393, 434), (404, 394, 429, 408), (393, 403, 424, 425), (395, 405, 418, 419), (392, 404, 408, 427), (445, 397, 403, 446), (443, 395, 401, 447), (406, 396, 433, 430), (401, 395, 419, 420), (403, 397, 423, 424), (394, 400, 428, 429), (444, 399, 407, 448), (434, 393, 405, 449), (392, 410, 417, 404), (398, 412, 416, 406), (394, 411, 415, 400), (396, 413, 414, 402), (402, 414, 410, 392), (406, 416, 413, 396), (400, 415, 412, 398), (404, 417, 411, 394), (426, 418, 425, 424), (422, 426, 424, 423), (421, 420, 426, 422), (420, 419, 418, 426), (399, 401, 420, 421), (407, 399, 421, 422), (405, 393, 425, 418), (397, 407, 422, 423), (427, 408, 409, 435), (431, 430, 438, 439), (428, 431, 439, 436), (430, 433, 441, 438), (398, 406, 430, 431), (402, 392, 427, 432), (400, 398, 431, 428), (396, 402, 432, 433), (442, 438, 441, 440), (409, 442, 440, 435), (437, 436, 442, 409), (436, 439, 438, 442), (408, 429, 437, 409), (432, 427, 435, 440), (433, 432, 440, 441), (429, 428, 436, 437), (410, 434, 449, 417), (412, 444, 448, 416), (411, 443, 447, 415), (413, 445, 446, 414), (414, 446, 434, 410), (416, 448, 445, 413), (415, 447, 444, 412), (417, 449, 443, 411), (462, 463, 457, 490), (478, 479, 473, 477), (471, 468, 460, 463), (488, 456, 452, 484), (491, 470, 462, 490), (487, 455, 451, 483), (463, 460, 461, 457), (484, 452, 455, 487), (472, 491, 490, 464), (457, 461, 458, 459), (501, 493, 469, 468), (490, 457, 459, 464), (468, 469, 461, 460), (467, 472, 464, 459), (473, 481, 474, 475), (486, 454, 453, 485), (482, 450, 456, 488), (494, 506, 474, 481), (466, 467, 459, 458), (499, 501, 468, 471), (485, 453, 465, 489), (503, 497, 467, 466), (502, 492, 477, 476), (470, 471, 463, 462), (493, 503, 466, 469), (454, 502, 496, 453), (456, 504, 498, 452), (498, 504, 480, 479), (479, 480, 481, 473), (477, 473, 475, 476), (489, 465, 450, 482), (469, 466, 458, 461), (495, 482, 488, 505), (495, 505, 470, 491), (506, 496, 475, 474), (453, 496, 506, 465), (492, 500, 478, 477), (483, 451, 454, 486), (500, 498, 479, 478), (497, 507, 472, 467), (450, 494, 504, 456), (493, 483, 486, 503), (497, 485, 489, 507), (452, 498, 500, 455), (499, 484, 487, 501), (507, 495, 491, 472), (451, 492, 502, 454), (504, 494, 481, 480), (503, 486, 485, 497), (455, 500, 492, 451), (507, 489, 482, 495), (496, 502, 476, 475), (505, 488, 484, 499), (505, 499, 471, 470), (465, 506, 494, 450), (501, 487, 483, 493), (565, 521, 511, 559), (563, 517, 515, 560), (564, 523, 513, 561), (562, 519, 509, 550), (520, 510, 545, 524), (509, 519, 540, 541), (511, 521, 534, 535), (508, 520, 524, 543), (561, 513, 519, 562), (559, 511, 517, 563), (522, 512, 549, 546), (517, 511, 535, 536), (519, 513, 539, 540), (510, 516, 544, 545), (560, 515, 523, 564), (550, 509, 521, 565), (508, 526, 533, 520), (514, 528, 532, 522), (510, 527, 531, 516), (512, 529, 530, 518), (518, 530, 526, 508), (522, 532, 529, 512), (516, 531, 528, 514), (520, 533, 527, 510), (542, 534, 541, 540), (538, 542, 540, 539), (537, 536, 542, 538), (536, 535, 534, 542), (515, 517, 536, 537), (523, 515, 537, 538), (521, 509, 541, 534), (513, 523, 538, 539), (543, 524, 525, 551), (547, 546, 554, 555), (544, 547, 555, 552), (546, 549, 557, 554), (514, 522, 546, 547), (518, 508, 543, 548), (516, 514, 547, 544), (512, 518, 548, 549), (558, 554, 557, 556), (525, 558, 556, 551), (553, 552, 558, 525), (552, 555, 554, 558), (524, 545, 553, 525), (548, 543, 551, 556), (549, 548, 556, 557), (545, 544, 552, 553), (526, 550, 565, 533), (528, 560, 564, 532), (527, 559, 563, 531), (529, 561, 562, 530), (530, 562, 550, 526), (532, 564, 561, 529), (531, 563, 560, 528), (533, 565, 559, 527), (623, 579, 569, 617), (621, 575, 573, 618), (622, 581, 571, 619), (620, 577, 567, 608), (578, 568, 603, 582), (567, 577, 598, 599), (569, 579, 592, 593), (566, 578, 582, 601), (619, 571, 577, 620), (617, 569, 575, 621), (580, 570, 607, 604), (575, 569, 593, 594), (577, 571, 597, 598), (568, 574, 602, 603), (618, 573, 581, 622), (608, 567, 579, 623), (566, 584, 591, 578), (572, 586, 590, 580), (568, 585, 589, 574), (570, 587, 588, 576), (576, 588, 584, 566), (580, 590, 587, 570), (574, 589, 586, 572), (578, 591, 585, 568), (600, 592, 599, 598), (596, 600, 598, 597), (595, 594, 600, 596), (594, 593, 592, 600), (573, 575, 594, 595), (581, 573, 595, 596), (579, 567, 599, 592), (571, 581, 596, 597), (601, 582, 583, 609), (605, 604, 612, 613), (602, 605, 613, 610), (604, 607, 615, 612), (572, 580, 604, 605), (576, 566, 601, 606), (574, 572, 605, 602), (570, 576, 606, 607), (616, 612, 615, 614), (583, 616, 614, 609), (611, 610, 616, 583), (610, 613, 612, 616), (582, 603, 611, 583), (606, 601, 609, 614), (607, 606, 614, 615), (603, 602, 610, 611), (584, 608, 623, 591), (586, 618, 622, 590), (585, 617, 621, 589), (587, 619, 620, 588), (588, 620, 608, 584), (590, 622, 619, 587), (589, 621, 618, 586), (591, 623, 617, 585), (636, 625, 627, 639), (641, 640, 627, 625), (642, 626, 654, 653), (642, 643, 624, 626), (646, 641, 625, 636), (643, 644, 634, 624), (644, 645, 635, 634), (645, 646, 636, 635), (649, 642, 653, 659), (647, 648, 658, 657), (638, 639, 650, 656), (624, 634, 637, 626), (634, 635, 638, 637), (635, 636, 639, 638), (110, 112, 631, 628), (628, 631, 632, 629), (629, 632, 633, 630), (632, 631, 649, 648), (633, 632, 648, 647), (113, 633, 647, 640), (629, 630, 646, 645), (628, 629, 645, 644), (110, 628, 644, 643), (630, 111, 641, 646), (112, 110, 643, 642), (631, 112, 642, 649), (111, 113, 640, 641), (659, 653, 654, 655), (652, 657, 650, 651), (657, 658, 656, 650), (658, 659, 655, 656), (640, 647, 657, 652), (626, 637, 655, 654), (627, 640, 652, 651), (639, 627, 651, 650), (637, 638, 656, 655), (648, 649, 659, 658)])
me_cube_019.polygons.foreach_set('material_index', [5, 5, 5, 5, 5, 6, 6, 5, 5, 5, 5, 5, 5, 5, 0, 5, 5, 5, 5, 1, 1, 1, 1, 1, 1, 1, 1, 1, 7, 1, 1, 1, 0, 0, 0, 0, 0, 0, 0, 0, 0, 0, 0, 0, 0, 5, 5, 5, 5, 5, 5, 5, 5, 5, 5, 5, 5, 1, 1, 1, 1, 1, 1, 1, 1, 1, 1, 7, 7, 1, 1, 1, 1, 1, 1, 6, 6, 6, 6, 6, 6, 6, 6, 6, 6, 6, 6, 6, 6, 6, 6, 6, 6, 6, 6, 6, 6, 6, 6, 2, 0, 0, 0, 0, 0, 0, 4, 4, 4, 4, 4, 4, 4, 4, 4, 4, 0, 0, 0, 0, 0, 0, 0, 0, 0, 0, 0, 0, 0, 0, 0, 0, 0, 0, 0, 0, 0, 0, 0, 0, 0, 0, 0, 0, 0, 0, 0, 0, 0, 0, 0, 0, 0, 0, 0, 0, 0, 0, 0, 0, 0, 0, 0, 0, 0, 0, 0, 0, 0, 0, 0, 0, 0, 0, 0, 0, 0, 0, 0, 0, 0, 0, 0, 0, 0, 0, 0, 0, 0, 0, 0, 0, 0, 0, 0, 0, 0, 0, 0, 0, 0, 0, 0, 0, 0, 0, 0, 0, 0, 0, 0, 0, 3, 3, 3, 3, 3, 3, 3, 3, 3, 3, 3, 3, 3, 3, 3, 3, 3, 3, 3, 3, 3, 3, 3, 3, 3, 3, 3, 3, 3, 3, 3, 3, 3, 3, 3, 3, 3, 3, 3, 3, 3, 3, 3, 3, 3, 3, 3, 3, 3, 3, 3, 3, 3, 3, 3, 3, 3, 3, 3, 3, 3, 3, 3, 3, 3, 3, 3, 3, 3, 3, 3, 3, 3, 3, 3, 3, 3, 3, 3, 3, 3, 3, 3, 3, 3, 3, 3, 3, 3, 3, 3, 3, 3, 3, 3, 3, 1, 1, 1, 1, 1, 1, 1, 1, 1, 1, 1, 1, 1, 1, 1, 1, 1, 1, 1, 1, 1, 1, 1, 1, 1, 1, 1, 1, 1, 1, 1, 1, 1, 1, 1, 1, 1, 1, 1, 1, 1, 1, 1, 1, 1, 1, 1, 1, 1, 1, 1, 1, 1, 1, 1, 1, 1, 1, 1, 1, 1, 1, 1, 1, 1, 1, 1, 1, 1, 1, 1, 1, 1, 1, 1, 1, 1, 1, 1, 1, 1, 1, 1, 1, 1, 1, 1, 1, 1, 1, 1, 1, 1, 1, 1, 1, 1, 1, 1, 1, 1, 1, 1, 1, 1, 1, 1, 1, 1, 1, 1, 1, 1, 1, 1, 1, 1, 1, 1, 1, 1, 1, 1, 1, 1, 1, 1, 1, 1, 1, 1, 1, 1, 1, 1, 1, 1, 1, 1, 1, 1, 1, 1, 1, 1, 1, 1, 1, 1, 1, 1, 1, 1, 1, 1, 1, 1, 1, 1, 1, 1, 1, 1, 1, 1, 1, 1, 1, 1, 1, 1, 1, 1, 1, 1, 1, 1, 1, 1, 1, 1, 1, 1, 1, 1, 1, 1, 1, 1, 1, 1, 1, 1, 1, 1, 1, 1, 1, 1, 1, 1, 1, 1, 1, 1, 1, 1, 1, 1, 1, 1, 1, 1, 1, 1, 1, 1, 1, 1, 1, 1, 1, 1, 1, 1, 1, 1, 1, 1, 1, 1, 1, 1, 1, 1, 1, 1, 1, 1, 1, 1, 1, 1, 1, 1, 1, 1, 1, 1, 1, 1, 1, 1, 1, 1, 1, 1, 1, 1, 1, 1, 1, 1, 1, 1, 1, 1, 1, 1, 1, 1, 1, 1, 1, 1, 1, 1, 1, 1, 1, 2, 2, 1, 1, 2, 1, 2, 1, 1, 1, 1, 1, 2, 1, 1, 2, 1, 2, 1, 2, 1, 2, 1, 2, 1, 1, 2, 1, 2, 1, 2, 2, 1, 2, 2, 2, 2])
_uv = me_cube_019.uv_layers.new(name='UVMap')
_uv.uv.foreach_set('vector', [0.375, 0.0, 0.625, 0.0, 0.625, 0.25, 0.375, 0.25, 0.375, 0.375, 0.625, 0.375, 0.625, 0.5, 0.375, 0.5, 0.375, 0.5, 0.625, 0.5, 0.625, 0.75, 0.375, 0.75, 0.6146, 0.8899, 0.6146, 0.9851, 0.6146, 0.9851, 0.6146, 0.8899, 0.25, 0.5, 0.375, 0.5, 0.375, 0.75, 0.25, 0.75, 0.75, 0.75, 0.875, 0.75, 0.875, 0.75, 0.75, 0.75, 0.625, 0.875, 0.625, 0.75, 0.625, 0.75, 0.625, 0.875, 0.125, 0.5, 0.25, 0.5, 0.25, 0.75, 0.125, 0.75, 0.3977, 0.8575, 0.3977, 0.7675, 0.3977, 0.7675, 0.3977, 0.8575, 0.375, 0.25, 0.625, 0.25, 0.625, 0.375, 0.375, 0.375, 0.375, 0.75, 0.625, 0.75, 0.6023, 0.7675, 0.3977, 0.7675, 0.625, 0.75, 0.625, 0.875, 0.6023, 0.8575, 0.6023, 0.7675, 0.625, 0.875, 0.375, 0.875, 0.3977, 0.8575, 0.6023, 0.8575, 0.375, 0.875, 0.375, 0.75, 0.3977, 0.7675, 0.3977, 0.8575, 0.375, 0.875, 0.3977, 0.8575, 0.3977, 0.7675, 0.375, 0.75, 0.3977, 0.7675, 0.6023, 0.7675, 0.6023, 0.8575, 0.3977, 0.8575, 0.6023, 0.7675, 0.6023, 0.8575, 0.6023, 0.8575, 0.6023, 0.7675, 0.3977, 0.7675, 0.6023, 0.7675, 0.6023, 0.7675, 0.3977, 0.7675, 0.6023, 0.8575, 0.3977, 0.8575, 0.3977, 0.8575, 0.6023, 0.8575, 0.4055, 0.7714, 0.5945, 0.7714, 0.5945, 0.7714, 0.4055, 0.7714, 0.3977, 0.7675, 0.6023, 0.7675, 0.5945, 0.7714, 0.4055, 0.7714, 0.6023, 0.7675, 0.6023, 0.8575, 0.5945, 0.8536, 0.5945, 0.7714, 0.6023, 0.8575, 0.3977, 0.8575, 0.4055, 0.8536, 0.5945, 0.8536, 0.3977, 0.8575, 0.3977, 0.7675, 0.4055, 0.7714, 0.4055, 0.8536, 0.5945, 0.7714, 0.5945, 0.8536, 0.5945, 0.8536, 0.5945, 0.7714, 0.5945, 0.8536, 0.4055, 0.8536, 0.4055, 0.8536, 0.5945, 0.8536, 0.4055, 0.8536, 0.4055, 0.7714, 0.4055, 0.7714, 0.4055, 0.8536, 0.5945, 0.7714, 0.5945, 0.8536, 0.5945, 0.8536, 0.5945, 0.7714, 0.4055, 0.7714, 0.5945, 0.7714, 0.5945, 0.8536, 0.4055, 0.8536, 0.4055, 0.7714, 0.5945, 0.7714, 0.5945, 0.7714, 0.4055, 0.7714, 0.5945, 0.8536, 0.4055, 0.8536, 0.4055, 0.8536, 0.5945, 0.8536, 0.4055, 0.8536, 0.4055, 0.7714, 0.4055, 0.7714, 0.4055, 0.8536, 0.375, 0.875, 0.375, 0.75, 0.3977, 0.7675, 0.3977, 0.8575, 0.3977, 0.8546, 0.3977, 0.8546, 0.3977, 0.8546, 0.3977, 0.8546, 0.375, 0.75, 0.3977, 0.7675, 0.3977, 0.7675, 0.375, 0.75, 0.375, 0.875, 0.375, 0.75, 0.375, 0.75, 0.375, 0.875, 0.3977, 0.8575, 0.375, 0.875, 0.375, 0.875, 0.3977, 0.8575, 0.3977, 0.7675, 0.3977, 0.8575, 0.3977, 0.8546, 0.3977, 0.7704, 0.3977, 0.8575, 0.3977, 0.8575, 0.3977, 0.8546, 0.3977, 0.8546, 0.3977, 0.8575, 0.3977, 0.7675, 0.3977, 0.7704, 0.3977, 0.8546, 0.3977, 0.7675, 0.3977, 0.7675, 0.3977, 0.7704, 0.3977, 0.7704, 0.3977, 0.7704, 0.3977, 0.8546, 0.3977, 0.8546, 0.3977, 0.7704, 0.3977, 0.7704, 0.3977, 0.8546, 0.3977, 0.8546, 0.3977, 0.7704, 0.3977, 0.8546, 0.3977, 0.7704, 0.3977, 0.7704, 0.3977, 0.8546, 0.3977, 0.7704, 0.3977, 0.7704, 0.3977, 0.7704, 0.3977, 0.7704, 0.375, 0.875, 0.625, 0.875, 0.6146, 0.8899, 0.3854, 0.8899, 0.625, 0.875, 0.625, 1.0, 0.6146, 0.9851, 0.6146, 0.8899, 0.625, 1.0, 0.375, 1.0, 0.3854, 0.9851, 0.6146, 0.9851, 0.375, 1.0, 0.375, 0.875, 0.3854, 0.8899, 0.3854, 0.9851, 0.6146, 0.9851, 0.3854, 0.9851, 0.3854, 0.9851, 0.6146, 0.9851, 0.3854, 0.8899, 0.6146, 0.8899, 0.6146, 0.8899, 0.3854, 0.8899, 0.6146, 0.9851, 0.3854, 0.9851, 0.3854, 0.9851, 0.6146, 0.9851, 0.3854, 0.9851, 0.3854, 0.8899, 0.3854, 0.8899, 0.3854, 0.9851, 0.3854, 0.8899, 0.6146, 0.8899, 0.6146, 0.9851, 0.3854, 0.9851, 0.3854, 0.9851, 0.3854, 0.8899, 0.3854, 0.8899, 0.3854, 0.9851, 0.6146, 0.8899, 0.6146, 0.9851, 0.6146, 0.9851, 0.6146, 0.8899, 0.3854, 0.8899, 0.6146, 0.8899, 0.6146, 0.8899, 0.3854, 0.8899, 0.3965, 0.9057, 0.4889, 0.9057, 0.4889, 0.9057, 0.3965, 0.9057, 0.6035, 0.9057, 0.6035, 0.9693, 0.6035, 0.9693, 0.6035, 0.9057, 0.5, 0.8899, 0.6146, 0.8899, 0.6035, 0.9057, 0.5111, 0.9057, 0.6146, 0.8899, 0.6146, 0.9851, 0.6035, 0.9693, 0.6035, 0.9057, 0.6146, 0.9851, 0.5, 0.9851, 0.5111, 0.9693, 0.6035, 0.9693, 0.5, 0.9851, 0.5, 0.8899, 0.5111, 0.9057, 0.5111, 0.9693, 0.3854, 0.8899, 0.5, 0.8899, 0.4889, 0.9057, 0.3965, 0.9057, 0.5, 0.8899, 0.5, 0.9851, 0.4889, 0.9693, 0.4889, 0.9057, 0.5, 0.9851, 0.3854, 0.9851, 0.3965, 0.9693, 0.4889, 0.9693, 0.3854, 0.9851, 0.3854, 0.8899, 0.3965, 0.9057, 0.3965, 0.9693, 0.5111, 0.9057, 0.6035, 0.9057, 0.6035, 0.9693, 0.5111, 0.9693, 0.3965, 0.9057, 0.4889, 0.9057, 0.4889, 0.9693, 0.3965, 0.9693, 0.5111, 0.9693, 0.5111, 0.9057, 0.5111, 0.9057, 0.5111, 0.9693, 0.4889, 0.9693, 0.3965, 0.9693, 0.3965, 0.9693, 0.4889, 0.9693, 0.6035, 0.9693, 0.5111, 0.9693, 0.5111, 0.9693, 0.6035, 0.9693, 0.3965, 0.9693, 0.3965, 0.9057, 0.3965, 0.9057, 0.3965, 0.9693, 0.4889, 0.9057, 0.4889, 0.9693, 0.4889, 0.9693, 0.4889, 0.9057, 0.5111, 0.9057, 0.6035, 0.9057, 0.6035, 0.9057, 0.5111, 0.9057, 0.875, 0.75, 0.75, 0.75, 0.75, 0.75, 0.875, 0.75, 0.75, 0.75, 0.625, 0.75, 0.625, 0.75, 0.75, 0.75, 0.625, 0.75, 0.625, 0.5, 0.625, 0.5, 0.625, 0.75, 0.625, 1.0, 0.625, 0.875, 0.625, 0.875, 0.625, 1.0, 0.625, 0.5, 0.625, 0.75, 0.625, 0.75, 0.625, 0.5, 0.625, 0.75, 0.75, 0.75, 0.75, 0.75, 0.625, 0.75, 0.625, 0.875, 0.625, 0.75, 0.625, 0.75, 0.625, 0.875, 0.625, 0.75, 0.625, 0.5, 0.625, 0.5, 0.625, 0.75, 0.625, 0.375, 0.625, 0.25, 0.625, 0.25, 0.625, 0.375, 0.625, 0.25, 0.625, 0.0, 0.625, 0.0, 0.625, 0.25, 0.625, 1.0, 0.625, 0.875, 0.625, 0.875, 0.625, 1.0, 0.625, 0.5, 0.625, 0.375, 0.625, 0.375, 0.625, 0.5, 0.625, 0.5, 0.625, 0.375, 0.625, 0.375, 0.625, 0.5, 0.875, 0.75, 0.875, 0.5, 0.875, 0.5, 0.875, 0.75, 0.625, 0.25, 0.625, 0.0, 0.625, 0.0, 0.625, 0.25, 0.875, 0.5, 0.75, 0.5, 0.75, 0.5, 0.875, 0.5, 0.625, 0.375, 0.625, 0.25, 0.625, 0.25, 0.625, 0.375, 0.75, 0.5, 0.625, 0.5, 0.625, 0.5, 0.75, 0.5, 0.75, 0.5, 0.875, 0.5, 0.875, 0.75, 0.75, 0.75, 0.625, 0.5, 0.75, 0.5, 0.75, 0.75, 0.625, 0.75, 0.625, 0.5, 0.75, 0.5, 0.75, 0.5, 0.625, 0.5, 0.75, 0.5, 0.875, 0.5, 0.875, 0.5, 0.75, 0.5, 0.625, 0.75, 0.625, 0.5, 0.625, 0.5, 0.625, 0.75, 0.875, 0.5, 0.875, 0.75, 0.875, 0.75, 0.875, 0.5, 0.625, 0.8438, 0.6023, 0.835, 0.6023, 0.8575, 0.625, 0.875, 0.375, 0.0, 0.625, 0.0, 0.625, 0.25, 0.375, 0.25, 0.375, 0.25, 0.625, 0.25, 0.625, 0.5, 0.375, 0.5, 0.375, 0.5, 0.625, 0.5, 0.625, 0.75, 0.375, 0.75, 0.375, 0.75, 0.625, 0.75, 0.875, 0.75, 0.375, 0.0, 0.125, 0.5, 0.375, 0.5, 0.375, 0.75, 0.125, 0.75, 0.625, 0.5, 0.875, 0.5, 0.875, 0.75, 0.625, 0.75, 1.0, 0.5, 1.0, 1.0, 0.875, 1.0, 0.875, 0.5, 0.875, 0.5, 0.875, 1.0, 0.75, 1.0, 0.75, 0.5, 0.75, 0.5, 0.75, 1.0, 0.625, 1.0, 0.625, 0.5, 0.625, 0.5, 0.625, 1.0, 0.5, 1.0, 0.5, 0.5, 0.5, 0.5, 0.5, 1.0, 0.375, 1.0, 0.375, 0.5, 0.375, 0.5, 0.375, 1.0, 0.25, 1.0, 0.25, 0.5, 0.4197, 0.4197, 0.25, 0.49, 0.08029, 0.4197, 0.01, 0.25, 0.08029, 0.08029, 0.25, 0.01, 0.4197, 0.08029, 0.49, 0.25, 0.25, 0.5, 0.25, 1.0, 0.125, 1.0, 0.125, 0.5, 0.125, 0.5, 0.125, 1.0, 0.0, 1.0, 0.0, 0.5, 0.75, 0.49, 0.9197, 0.4197, 0.99, 0.25, 0.9197, 0.08029, 0.75, 0.01, 0.5803, 0.08029, 0.51, 0.25, 0.5803, 0.4197, 0.0, 0.0, 0.0, 0.0, 0.0, 0.0, 0.0, 0.0, 0.0, 0.0, 0.0, 0.0, 0.0, 0.0, 0.0, 0.0, 0.0, 0.0, 0.0, 0.0, 0.0, 0.0, 0.0, 0.0, 0.0, 0.0, 0.0, 0.0, 0.0, 0.0, 0.0, 0.0, 0.0, 0.0, 0.0, 0.0, 0.0, 0.0, 0.0, 0.0, 0.0, 0.0, 0.0, 0.0, 0.0, 0.0, 0.0, 0.0, 0.0, 0.0, 0.0, 0.0, 0.0, 0.0, 0.0, 0.0, 0.0, 0.0, 0.0, 0.0, 0.0, 0.0, 0.0, 0.0, 0.0, 0.0, 0.0, 0.0, 0.0, 0.0, 0.0, 0.0, 0.0, 0.0, 0.0, 0.0, 0.0, 0.0, 0.0, 0.0, 0.0, 0.0, 0.0, 0.0, 0.0, 0.0, 0.0, 0.0, 0.0, 0.0, 0.0, 0.0, 0.0, 0.0, 0.0, 0.0, 0.0, 0.0, 0.0, 0.0, 0.0, 0.0, 0.0, 0.0, 0.0, 0.0, 0.0, 0.0, 0.0, 0.0, 0.0, 0.0, 0.0, 0.0, 0.0, 0.0, 0.0, 0.0, 0.0, 0.0, 0.0, 0.0, 0.0, 0.0, 0.0, 0.0, 0.0, 0.0, 0.0, 0.0, 0.0, 0.0, 0.0, 0.0, 0.0, 0.0, 0.0, 0.0, 0.0, 0.0, 0.0, 0.0, 0.0, 0.0, 0.0, 0.0, 0.0, 0.0, 0.0, 0.0, 0.0, 0.0, 0.0, 0.0, 0.0, 0.0, 0.0, 0.0, 0.0, 0.0, 0.0, 0.0, 0.0, 0.0, 0.0, 0.0, 0.0, 0.0, 0.0, 0.0, 0.0, 0.0, 0.0, 0.0, 0.0, 0.0, 0.0, 0.0, 0.0, 0.0, 0.0, 0.0, 0.0, 0.0, 0.0, 0.0, 0.0, 0.0, 0.0, 0.0, 0.0, 0.0, 0.0, 0.0, 0.0, 0.0, 0.0, 0.0, 0.0, 0.0, 0.0, 0.0, 0.0, 0.0, 0.0, 0.0, 0.0, 0.0, 0.0, 0.0, 0.0, 0.0, 0.0, 0.0, 0.0, 0.0, 0.0, 0.0, 0.0, 0.0, 0.0, 0.0, 0.0, 0.0, 0.0, 0.0, 0.0, 0.0, 0.0, 0.0, 0.0, 0.0, 0.0, 0.0, 0.0, 0.0, 0.0, 0.0, 0.0, 0.0, 0.0, 0.0, 0.0, 0.0, 0.0, 0.0, 0.0, 0.0, 0.0, 0.0, 0.0, 0.0, 0.0, 0.0, 0.0, 0.0, 0.0, 0.0, 0.0, 0.0, 0.0, 0.0, 0.0, 0.0, 0.0, 0.0, 0.0, 0.0, 0.0, 0.0, 0.0, 0.0, 0.0, 0.0, 0.0, 0.0, 0.0, 0.0, 0.0, 0.0, 0.0, 0.0, 0.0, 0.0, 0.0, 0.0, 0.0, 0.0, 0.0, 0.0, 0.0, 0.0, 0.0, 0.0, 0.0, 0.0, 0.0, 0.0, 0.0, 0.0, 0.0, 0.0, 0.0, 0.0, 0.0, 0.0, 0.0, 0.0, 0.0, 0.0, 0.0, 0.0, 0.0, 0.0, 0.0, 0.0, 0.0, 0.0, 0.0, 0.0, 0.0, 0.0, 0.0, 0.0, 0.0, 0.0, 0.0, 0.0, 0.0, 0.0, 0.0, 0.0, 0.0, 0.0, 0.0, 0.0, 0.0, 0.0, 0.0, 0.0, 0.0, 0.0, 0.0, 0.0, 0.0, 0.0, 0.0, 0.0, 0.0, 0.0, 0.0, 0.0, 0.0, 0.0, 0.0, 0.0, 0.0, 0.0, 0.0, 0.0, 0.0, 0.0, 0.0, 0.0, 0.0, 0.0, 0.0, 0.0, 0.0, 0.0, 0.0, 0.0, 0.0, 0.0, 0.0, 0.0, 0.0, 0.0, 0.0, 0.0, 0.0, 0.0, 0.0, 0.0, 0.0, 0.0, 0.0, 0.0, 0.0, 0.0, 0.0, 0.0, 0.0, 0.0, 0.0, 0.0, 0.0, 0.0, 0.0, 0.0, 0.0, 0.0, 0.0, 0.0, 0.0, 0.0, 0.0, 0.0, 0.0, 0.0, 0.0, 0.0, 0.0, 0.0, 0.0, 0.0, 0.0, 0.0, 0.0, 0.0, 0.0, 0.0, 0.0, 0.0, 0.0, 0.0, 0.0, 0.0, 0.0, 0.0, 0.0, 0.0, 0.0, 0.0, 0.0, 0.0, 0.0, 0.0, 0.0, 0.0, 0.0, 0.0, 0.0, 0.0, 0.0, 0.0, 0.0, 0.0, 0.0, 0.0, 0.0, 0.0, 0.0, 0.0, 0.0, 0.0, 0.0, 0.0, 0.0, 0.0, 0.0, 0.0, 0.0, 0.0, 0.0, 0.0, 0.0, 0.0, 0.0, 0.0, 0.0, 0.0, 0.0, 0.0, 0.0, 0.0, 0.0, 0.0, 0.0, 0.0, 0.0, 0.0, 0.0, 0.0, 0.0, 0.0, 0.0, 0.0, 0.0, 0.0, 0.0, 0.0, 0.0, 0.0, 0.0, 0.0, 0.0, 0.0, 0.0, 0.0, 0.0, 0.0, 0.0, 0.0, 0.0, 0.0, 0.0, 0.0, 0.0, 0.0, 0.0, 0.0, 0.0, 0.0, 0.0, 0.0, 0.0, 0.0, 0.0, 0.0, 0.0, 0.0, 0.0, 0.0, 0.0, 0.0, 0.0, 0.0, 0.0, 0.0, 0.0, 0.0, 0.0, 0.0, 0.0, 0.0, 0.0, 0.0, 0.0, 0.0, 0.0, 0.0, 0.0, 0.0, 0.0, 0.0, 0.0, 0.0, 0.0, 0.0, 0.0, 0.0, 0.0, 0.0, 0.0, 0.0, 0.0, 0.0, 0.0, 0.0, 0.0, 0.0, 0.0, 0.0, 0.0, 0.0, 0.0, 0.0, 0.0, 0.0, 0.0, 0.0, 0.0, 0.0, 0.0, 0.0, 0.0, 0.0, 0.0, 0.0, 0.0, 0.0, 0.0, 0.0, 0.0, 0.0, 0.0, 0.0, 0.0, 0.0, 0.0, 0.0, 0.0, 0.0, 0.0, 0.0, 0.0, 0.0, 0.0, 0.0, 0.0, 0.0, 0.0, 0.0, 0.0, 0.0, 0.0, 0.0, 0.0, 0.0, 0.0, 0.0, 0.0, 0.0, 0.0, 0.0, 0.0, 0.0, 0.0, 0.0, 0.0, 0.0, 0.0, 0.0, 0.0, 0.0, 0.0, 0.0, 0.0, 0.0, 0.0, 0.0, 0.0, 0.0, 0.0, 0.0, 0.0, 0.0, 0.0, 0.0, 0.0, 0.0, 0.0, 0.0, 0.0, 0.0, 0.0, 0.0, 0.0, 0.0, 0.0, 0.0, 0.0, 0.0, 0.0, 0.0, 0.0, 0.0, 0.0, 0.0, 0.0, 0.0, 0.0, 0.0, 0.0, 0.0, 0.0, 0.0, 0.0, 0.0, 0.0, 0.0, 0.0, 0.0, 0.0, 0.0, 0.0, 0.0, 0.0, 0.0, 0.0, 0.0, 0.0, 0.0, 0.0, 0.0, 0.0, 0.0, 0.0, 0.0, 0.0, 0.0, 0.0, 0.0, 0.0, 0.0, 0.0, 0.0, 0.0, 0.0, 0.0, 0.0, 0.0, 0.0, 0.0, 0.0, 0.0, 0.0, 0.0, 0.0, 0.0, 0.0, 0.0, 0.0, 0.0, 0.0, 0.0, 0.0, 0.0, 0.0, 0.0, 0.0, 0.0, 0.0, 0.0, 0.0, 0.0, 0.0, 0.0, 0.0, 0.0, 0.0, 0.0, 0.0, 0.0, 0.0, 0.0, 0.0, 0.0, 0.0, 0.0, 0.0, 0.0, 0.0, 0.0, 0.0, 0.0, 0.0, 0.0, 0.0, 0.0, 0.0, 0.0, 0.0, 0.0, 0.0, 0.0, 0.0, 0.0, 0.0, 0.0, 0.0, 0.0, 0.0, 0.0, 0.0, 0.0, 0.0, 0.0, 0.0, 0.0, 0.0, 0.0, 0.0, 0.0, 0.0, 0.0, 0.0, 0.0, 0.0, 0.0, 0.0, 0.0, 0.0, 0.0, 0.0, 0.0, 0.0, 0.0, 0.0, 0.0, 0.0, 0.0, 0.0, 0.0, 0.0, 0.0, 0.0, 0.0, 0.0, 0.0, 0.0, 0.0, 0.0, 0.0, 0.0, 0.0, 0.0, 0.0, 0.0, 0.0, 0.0, 0.0, 0.0, 0.0, 0.0, 0.0, 0.0, 0.0, 0.0, 0.0, 0.0, 0.0, 0.0, 0.0, 0.0, 0.0, 0.0, 0.0, 0.0, 0.0, 0.0, 0.0, 0.0, 0.0, 0.0, 0.0, 0.0, 0.0, 0.0, 0.0, 0.0, 0.0, 0.0, 0.0, 0.0, 0.0, 0.0, 0.0, 0.0, 0.0, 0.0, 0.0, 0.0, 0.0, 0.0, 0.0, 0.0, 0.0, 0.0, 0.0, 0.0, 0.0, 0.0, 0.0, 0.0, 0.0, 0.0, 0.0, 0.0, 0.0, 0.0, 0.0, 0.0, 0.0, 0.0, 0.0, 0.0, 0.0, 0.0, 0.0, 0.0, 0.0, 0.0, 0.0, 0.0, 0.0, 0.0, 0.0, 0.0, 0.0, 0.0, 0.0, 0.0, 0.0, 0.0, 0.0, 0.0, 0.0, 0.0, 0.0, 0.0, 0.0, 0.0, 0.0, 0.0, 0.0, 0.0, 0.0, 0.0, 0.0, 0.0, 0.0, 0.0, 0.0, 0.0, 0.0, 0.0, 0.0, 0.0, 0.0, 0.0, 0.0, 0.0, 0.0, 0.0, 0.0, 0.0, 0.0, 0.0, 0.0, 0.0, 0.0, 0.0, 0.0, 0.0, 0.0, 0.0, 0.0, 0.0, 0.0, 0.0, 0.0, 0.0, 0.0, 0.0, 0.0, 0.0, 0.0, 0.0, 0.0, 0.0, 0.0, 0.0, 0.0, 0.0, 0.0, 0.0, 0.0, 0.0, 0.0, 0.0, 0.0, 0.0, 0.0, 0.0, 0.0, 0.0, 0.0, 0.0, 0.0, 0.0, 0.0, 0.0, 0.0, 0.0, 0.0, 0.0, 0.0, 0.0, 0.0, 0.0, 0.0, 0.0, 0.0, 0.0, 0.0, 0.0, 0.0, 0.0, 0.0, 0.0, 0.0, 0.0, 0.0, 0.0, 0.0, 0.0, 0.0, 0.0, 0.0, 0.0, 0.0, 0.0, 0.0, 0.0, 0.0, 0.0, 0.0, 0.0, 0.0, 0.0, 0.0, 0.0, 0.0, 0.0, 0.0, 0.0, 0.0, 0.0, 0.0, 0.0, 0.0, 0.0, 0.0, 0.0, 0.0, 0.0, 0.0, 0.0, 0.0, 0.0, 0.0, 0.0, 0.0, 0.0, 0.0, 0.0, 0.0, 0.0, 0.0, 0.0, 0.0, 0.0, 0.0, 0.0, 0.0, 0.0, 0.0, 0.0, 0.0, 0.0, 0.0, 0.0, 0.0, 0.0, 0.0, 0.0, 0.0, 0.0, 0.0, 0.0, 0.0, 0.0, 0.0, 0.0, 0.0, 0.0, 0.0, 0.0, 0.0, 0.0, 0.0, 0.0, 0.0, 0.0, 0.0, 0.0, 0.0, 0.0, 0.0, 0.0, 0.0, 0.0, 0.0, 0.0, 0.0, 0.0, 0.0, 0.0, 0.0, 0.0, 0.0, 0.0, 0.0, 0.0, 0.0, 0.0, 0.0, 0.0, 0.0, 0.0, 0.0, 0.0, 0.0, 0.0, 0.0, 0.0, 0.0, 0.0, 0.0, 0.0, 0.0, 0.0, 0.0, 0.0, 0.0, 0.0, 0.0, 0.0, 0.0, 0.0, 0.0, 0.0, 0.0, 0.0, 0.0, 0.0, 0.0, 0.0, 0.0, 0.0, 0.0, 0.0, 0.0, 0.0, 0.0, 0.0, 0.0, 0.0, 0.0, 0.0, 0.0, 0.0, 0.0, 0.0, 0.0, 0.0, 0.0, 0.0, 0.0, 0.0, 0.0, 0.0, 0.0, 0.0, 0.0, 0.0, 0.0, 0.0, 0.0, 0.0, 0.0, 0.0, 0.0, 0.0, 0.0, 0.0, 0.0, 0.0, 0.0, 0.0, 0.0, 0.0, 0.0, 0.0, 0.0, 0.0, 0.0, 0.0, 0.0, 0.0, 0.0, 0.0, 0.0, 0.0, 0.0, 0.0, 0.0, 0.0, 0.0, 0.0, 0.0, 0.0, 0.0, 0.0, 0.0, 0.0, 0.0, 0.0, 0.0, 0.0, 0.0, 0.0, 0.0, 0.0, 0.0, 0.0, 0.0, 0.0, 0.0, 0.0, 0.0, 0.0, 0.0, 0.0, 0.0, 0.0, 0.0, 0.0, 0.0, 0.0, 0.0, 0.0, 0.0, 0.0, 0.0, 0.0, 0.0, 0.0, 0.0, 0.0, 0.0, 0.0, 0.0, 0.0, 0.0, 0.0, 0.0, 0.0, 0.0, 0.0, 0.0, 0.0, 0.0, 0.0, 0.0, 0.0, 0.0, 0.0, 0.0, 0.0, 0.0, 0.0, 0.0, 0.0, 0.0, 0.0, 0.0, 0.0, 0.0, 0.0, 0.0, 0.0, 0.0, 0.0, 0.0, 0.0, 0.0, 0.0, 0.0, 0.0, 0.0, 0.0, 0.0, 0.0, 0.0, 0.0, 0.0, 0.0, 0.0, 0.0, 0.0, 0.0, 0.0, 0.0, 0.0, 0.0, 0.0, 0.0, 0.0, 0.0, 0.0, 0.0, 0.0, 0.0, 0.0, 0.0, 0.0, 0.0, 0.0, 0.0, 0.0, 0.0, 0.0, 0.0, 0.0, 0.0, 0.0, 0.0, 0.0, 0.0, 0.0, 0.0, 0.0, 0.0, 0.0, 0.0, 0.0, 0.0, 0.0, 0.0, 0.0, 0.0, 0.0, 0.0, 0.0, 0.0, 0.0, 0.0, 0.0, 0.0, 0.0, 0.0, 0.0, 0.0, 0.0, 0.0, 0.0, 0.0, 0.0, 0.0, 0.0, 0.0, 0.0, 0.0, 0.0, 0.0, 0.0, 0.0, 0.0, 0.0, 0.0, 0.0, 0.0, 0.0, 0.0, 0.0, 0.0, 0.0, 0.0, 0.0, 0.0, 0.0, 0.0, 0.0, 0.0, 0.0, 0.0, 0.0, 0.0, 0.0, 0.0, 0.0, 0.0, 0.0, 0.0, 0.0, 0.0, 0.0, 0.0, 0.0, 0.0, 0.0, 0.0, 0.0, 0.0, 0.0, 0.0, 0.0, 0.0, 0.0, 0.0, 0.0, 0.0, 0.0, 0.0, 0.0, 0.0, 0.0, 0.0, 0.0, 0.0, 0.0, 0.0, 0.0, 0.0, 0.0, 0.0, 0.0, 0.0, 0.0, 0.0, 0.0, 0.0, 0.0, 0.0, 0.0, 0.0, 0.0, 0.0, 0.0, 0.0, 0.0, 0.0, 0.0, 0.0, 0.0, 0.0, 0.0, 0.0, 0.0, 0.0, 0.0, 0.0, 0.0, 0.0, 0.0, 0.0, 0.0, 0.0, 0.0, 0.0, 0.0, 0.0, 0.0, 0.0, 0.0, 0.0, 0.0, 0.0, 0.0, 0.0, 0.0, 0.0, 0.0, 0.0, 0.0, 0.0, 0.0, 0.0, 0.0, 0.0, 0.0, 0.0, 0.0, 0.0, 0.0, 0.0, 0.0, 0.0, 0.0, 0.0, 0.0, 0.0, 0.0, 0.0, 0.0, 0.0, 0.0, 0.0, 0.0, 0.0, 0.0, 0.0, 0.0, 0.0, 0.0, 0.0, 0.0, 0.0, 0.0, 0.0, 0.0, 0.0, 0.0, 0.0, 0.0, 0.0, 0.0, 0.0, 0.0, 0.0, 0.0, 0.0, 0.0, 0.0, 0.0, 0.0, 0.0, 0.0, 0.0, 0.0, 0.0, 0.0, 0.0, 0.0, 0.0, 0.0, 0.0, 0.0, 0.0, 0.0, 0.0, 0.0, 0.0, 0.0, 0.0, 0.0, 0.0, 0.0, 0.0, 0.0, 0.0, 0.0, 0.0, 0.5579, 0.125, 0.625, 0.125, 0.625, 0.25, 0.5579, 0.2574, 0.5583, 0.375, 0.625, 0.375, 0.625, 0.5, 0.5579, 0.4926, 0.5579, 0.625, 0.625, 0.625, 0.625, 0.75, 0.5579, 0.7574, 0.5583, 0.875, 0.625, 0.875, 0.625, 1.0, 0.5583, 1.014, 0.375, 0.125, 0.375, 0.25, 0.375, 0.25, 0.375, 0.125, 0.625, 1.0, 0.625, 0.875, 0.625, 0.875, 0.625, 1.0, 0.625, 0.25, 0.625, 0.125, 0.625, 0.125, 0.625, 0.25, 0.375, 0.0, 0.375, 0.125, 0.375, 0.125, 0.375, 0.0, 0.5579, 0.7574, 0.625, 0.75, 0.625, 0.875, 0.5583, 0.875, 0.5579, 0.2574, 0.625, 0.25, 0.625, 0.375, 0.5583, 0.375, 0.375, 0.625, 0.375, 0.75, 0.375, 0.75, 0.375, 0.625, 0.625, 0.375, 0.625, 0.25, 0.625, 0.25, 0.625, 0.375, 0.625, 0.875, 0.625, 0.75, 0.625, 0.75, 0.625, 0.875, 0.375, 0.25, 0.375, 0.375, 0.375, 0.375, 0.375, 0.25, 0.5579, 0.4926, 0.625, 0.5, 0.625, 0.625, 0.5579, 0.625, 0.5579, -0.007439, 0.625, 0.0, 0.625, 0.125, 0.5579, 0.125, 0.375, 0.0, 0.5, 0.0, 0.5, 0.125, 0.375, 0.125, 0.375, 0.5, 0.5, 0.5, 0.5, 0.625, 0.375, 0.625, 0.375, 0.25, 0.5, 0.25, 0.5, 0.375, 0.375, 0.375, 0.375, 0.75, 0.5, 0.75, 0.5, 0.875, 0.375, 0.875, 0.375, 0.875, 0.5, 0.875, 0.5, 1.0, 0.375, 1.0, 0.375, 0.625, 0.5, 0.625, 0.5, 0.75, 0.375, 0.75, 0.375, 0.375, 0.5, 0.375, 0.5, 0.5, 0.375, 0.5, 0.375, 0.125, 0.5, 0.125, 0.5, 0.25, 0.375, 0.25, 0.75, 0.625, 0.875, 0.625, 0.875, 0.75, 0.75, 0.75, 0.625, 0.625, 0.75, 0.625, 0.75, 0.75, 0.625, 0.75, 0.625, 0.5, 0.75, 0.5, 0.75, 0.625, 0.625, 0.625, 0.75, 0.5, 0.875, 0.5, 0.875, 0.625, 0.75, 0.625, 0.625, 0.5, 0.625, 0.375, 0.625, 0.375, 0.625, 0.5, 0.625, 0.625, 0.625, 0.5, 0.625, 0.5, 0.625, 0.625, 0.625, 0.125, 0.625, 0.0, 0.625, 0.0, 0.625, 0.125, 0.625, 0.75, 0.625, 0.625, 0.625, 0.625, 0.625, 0.75, 0.375, 0.0, 0.375, 0.125, 0.375, 0.125, 0.375, 0.0, 0.375, 0.5, 0.375, 0.625, 0.375, 0.625, 0.375, 0.5, 0.375, 0.375, 0.375, 0.5, 0.375, 0.5, 0.375, 0.375, 0.375, 0.625, 0.375, 0.75, 0.375, 0.75, 0.375, 0.625, 0.375, 0.5, 0.375, 0.625, 0.375, 0.625, 0.375, 0.5, 0.375, 0.875, 0.375, 1.0, 0.375, 1.0, 0.375, 0.875, 0.375, 0.375, 0.375, 0.5, 0.375, 0.5, 0.375, 0.375, 0.375, 0.75, 0.375, 0.875, 0.375, 0.875, 0.375, 0.75, 0.25, 0.625, 0.375, 0.625, 0.375, 0.75, 0.25, 0.75, 0.125, 0.625, 0.25, 0.625, 0.25, 0.75, 0.125, 0.75, 0.125, 0.5, 0.25, 0.5, 0.25, 0.625, 0.125, 0.625, 0.25, 0.5, 0.375, 0.5, 0.375, 0.625, 0.25, 0.625, 0.375, 0.125, 0.375, 0.25, 0.375, 0.25, 0.375, 0.125, 0.375, 0.875, 0.375, 1.0, 0.375, 1.0, 0.375, 0.875, 0.375, 0.75, 0.375, 0.875, 0.375, 0.875, 0.375, 0.75, 0.375, 0.25, 0.375, 0.375, 0.375, 0.375, 0.375, 0.25, 0.5, 0.0, 0.5579, -0.007439, 0.5579, 0.125, 0.5, 0.125, 0.5, 0.5, 0.5579, 0.4926, 0.5579, 0.625, 0.5, 0.625, 0.5, 0.25, 0.5579, 0.2574, 0.5583, 0.375, 0.5, 0.375, 0.5, 0.75, 0.5579, 0.7574, 0.5583, 0.875, 0.5, 0.875, 0.5, 0.875, 0.5583, 0.875, 0.5583, 1.014, 0.5, 1.0, 0.5, 0.625, 0.5579, 0.625, 0.5579, 0.7574, 0.5, 0.75, 0.5, 0.375, 0.5583, 0.375, 0.5579, 0.4926, 0.5, 0.5, 0.5, 0.125, 0.5579, 0.125, 0.5579, 0.2574, 0.5, 0.25, 0.6778, 0.03598, 0.625, -0.1129, 0.625, 0.7397, 0.6011, 0.4199, 0.5247, 0.4546, 0.56, 0.5343, 0.524, 0.5306, 0.4648, 0.5024, 0.4635, 0.5609, 0.5484, 0.6067, 0.5353, 0.6763, 0.4707, 0.7205, 0.5245, 0.7823, 0.5774, 0.6922, 0.625, 0.5156, 0.599, 0.8117, 0.5348, 0.04901, 0.5587, 0.2369, 0.375, 0.1696, 0.375, 0.09948, 0.625, 0.5156, 0.5774, 0.6922, 0.625, 0.4139, 0.625, 0.4365, 0.625, 0.7397, 0.625, -0.1129, 0.625, 0.1295, 0.625, 0.7269, 0.4686, -0.04067, 0.5348, 0.04901, 0.375, 0.09948, 0.375, 0.03579, 0.4707, 0.7205, 0.5353, 0.6763, 0.5774, 0.6922, 0.5245, 0.7823, 0.6011, 0.4199, 0.625, 0.7397, 0.56, 0.5343, 0.5247, 0.4546, 0.375, 0.523, 0.375, 0.8718, 0.375, 1.041, 0.375, 0.4384, 0.56, 0.5343, 0.625, 0.7397, 0.625, 0.7269, 0.625, 0.8012, 0.5774, 0.6922, 0.5353, 0.6763, 0.625, 0.5292, 0.625, 0.4139, 0.5587, 0.2369, 0.4291, 0.3033, 0.375, 0.2097, 0.375, 0.1696, 0.4648, 0.5024, 0.524, 0.5306, 0.5484, 0.6067, 0.4635, 0.5609, 0.6496, -0.1325, 0.6609, -0.2134, 0.625, -0.1129, 0.6778, 0.03598, 0.4686, -0.04067, 0.6154, -0.08761, 0.6232, 0.04776, 0.5348, 0.04901, 0.375, 0.3635, 0.349, 0.4523, 0.2342, 0.5624, 0.375, 0.523, 0.5587, 0.2369, 0.5716, 0.3086, 0.4945, 0.3802, 0.4291, 0.3033, 0.375, 0.8718, 0.3331, 0.7807, 0.4875, 0.8555, 0.4221, 0.9322, 0.4221, 0.9322, 0.4875, 0.8555, 0.5627, 0.9339, 0.5611, 0.9866, 0.375, 0.523, 0.2342, 0.5624, 0.3331, 0.7807, 0.375, 0.8718, 0.4291, 0.3033, 0.4945, 0.3802, 0.349, 0.4523, 0.375, 0.3635, 0.5348, 0.04901, 0.6232, 0.04776, 0.5716, 0.3086, 0.5587, 0.2369, 0.04597, 0.4974, 0.09021, 0.6678, 0.07024, 0.5943, 0.03391, 0.7091, 0.46, 0.6177, 0.04597, 0.4974, 0.03391, 0.7091, 0.625, 0.5292, 0.625, 0.6098, 0.04276, 0.4419, 0.04597, 0.4974, 0.46, 0.6177, 0.04276, 0.4419, 0.09579, 0.5585, 0.09021, 0.6678, 0.04597, 0.4974, 0.524, 0.5306, 0.56, 0.5343, 0.625, 0.8012, 0.625, 0.6098, 0.5484, 0.6067, 0.524, 0.5306, 0.625, 0.6098, 0.46, 0.6177, 0.625, -0.1129, 0.6609, -0.2134, 0.625, -0.2443, 0.625, 0.1295, 0.5353, 0.6763, 0.5484, 0.6067, 0.46, 0.6177, 0.625, 0.5292, 0.375, 0.03579, 0.375, 0.09948, 0.375, 0.1496, 0.375, 0.08551, 0.375, 0.2047, 0.375, 0.4384, -0.03574, 0.6035, -0.04821, 0.5829, 0.375, 0.2097, 0.375, 0.2047, -0.04821, 0.5829, 0.375, 0.06836, 0.375, 0.4384, 0.375, 1.041, -0.03301, 0.7109, -0.03574, 0.6035, 0.375, 0.3635, 0.375, 0.523, 0.375, 0.4384, 0.375, 0.2047, 0.4221, 0.9322, 0.5611, 0.9866, 0.375, 1.077, 0.375, 1.024, 0.4291, 0.3033, 0.375, 0.3635, 0.375, 0.2047, 0.375, 0.2097, 0.375, 0.8718, 0.4221, 0.9322, 0.375, 1.024, 0.375, 1.041, -0.0689, 0.6774, -0.03574, 0.6035, -0.03301, 0.7109, -0.08217, 0.7824, -0.1253, 0.6871, -0.0689, 0.6774, -0.08217, 0.7824, -0.1311, 0.7998, -0.1269, 0.5015, -0.09089, 0.5143, -0.0689, 0.6774, -0.1253, 0.6871, -0.09089, 0.5143, -0.04821, 0.5829, -0.03574, 0.6035, -0.0689, 0.6774, 0.375, 0.09948, 0.375, 0.1696, 0.375, 0.08153, 0.375, 0.1496, 0.375, 1.024, 0.375, 1.077, 0.375, 1.193, 0.375, 1.161, 0.375, 1.041, 0.375, 1.024, 0.375, 1.161, -0.03301, 0.7109, 0.375, 0.1696, 0.375, 0.2097, 0.375, 0.06836, 0.375, 0.08153, 0.6154, -0.08761, 0.6496, -0.1325, 0.6778, 0.03598, 0.6232, 0.04776, 0.349, 0.4523, 0.4648, 0.5024, 0.4635, 0.5609, 0.2342, 0.5624, 0.5716, 0.3086, 0.6011, 0.4199, 0.5247, 0.4546, 0.4945, 0.3802, 0.3331, 0.7807, 0.4707, 0.7205, 0.5245, 0.7823, 0.4875, 0.8555, 0.4875, 0.8555, 0.5245, 0.7823, 0.599, 0.8117, 0.5627, 0.9339, 0.2342, 0.5624, 0.4635, 0.5609, 0.4707, 0.7205, 0.3331, 0.7807, 0.4945, 0.3802, 0.5247, 0.4546, 0.4648, 0.5024, 0.349, 0.4523, 0.6232, 0.04776, 0.6778, 0.03598, 0.6011, 0.4199, 0.5716, 0.3086, -0.1269, 0.5015, -0.09089, 0.5143, -0.0689, 0.6774, -0.1253, 0.6871, 0.625, 0.6098, 0.04276, 0.4419, 0.04597, 0.4974, 0.46, 0.6177, 0.375, 0.2097, 0.375, 0.2047, -0.04821, 0.5829, 0.375, 0.06836, 0.5716, 0.3086, 0.6011, 0.4199, 0.5247, 0.4546, 0.4945, 0.3802, 0.375, 0.09948, 0.375, 0.1696, 0.375, 0.08153, 0.375, 0.1496, 0.349, 0.4523, 0.4648, 0.5024, 0.4635, 0.5609, 0.2342, 0.5624, -0.09089, 0.5143, -0.04821, 0.5829, -0.03574, 0.6035, -0.0689, 0.6774, 0.4945, 0.3802, 0.5247, 0.4546, 0.4648, 0.5024, 0.349, 0.4523, 0.375, 0.03579, 0.375, 0.09948, 0.375, 0.1496, 0.375, 0.08551, -0.0689, 0.6774, -0.03574, 0.6035, -0.03301, 0.7109, -0.08217, 0.7824, 0.375, 0.3635, 0.375, 0.523, 0.375, 0.4384, 0.375, 0.2047, -0.1253, 0.6871, -0.0689, 0.6774, -0.08217, 0.7824, -0.1311, 0.7998, 0.375, 0.2047, 0.375, 0.4384, -0.03574, 0.6035, -0.04821, 0.5829, 0.375, 1.024, 0.375, 1.077, 0.375, 1.193, 0.375, 1.161, 0.04597, 0.4974, 0.09021, 0.6678, 0.07024, 0.5943, 0.03391, 0.7091, 0.3331, 0.7807, 0.4707, 0.7205, 0.5245, 0.7823, 0.4875, 0.8555, 0.6232, 0.04776, 0.6778, 0.03598, 0.6011, 0.4199, 0.5716, 0.3086, 0.625, -0.1129, 0.6609, -0.2134, 0.625, -0.2443, 0.625, 0.1295, 0.375, 1.041, 0.375, 1.024, 0.375, 1.161, -0.03301, 0.7109, 0.4291, 0.3033, 0.375, 0.3635, 0.375, 0.2047, 0.375, 0.2097, 0.4875, 0.8555, 0.5245, 0.7823, 0.599, 0.8117, 0.5627, 0.9339, 0.375, 0.8718, 0.4221, 0.9322, 0.375, 1.024, 0.375, 1.041, 0.5353, 0.6763, 0.5484, 0.6067, 0.46, 0.6177, 0.625, 0.5292, 0.375, 0.1696, 0.375, 0.2097, 0.375, 0.06836, 0.375, 0.08153, 0.375, 0.523, 0.375, 0.8718, 0.375, 1.041, 0.375, 0.4384, 0.4707, 0.7205, 0.5353, 0.6763, 0.5774, 0.6922, 0.5245, 0.7823, 0.6011, 0.4199, 0.625, 0.7397, 0.56, 0.5343, 0.5247, 0.4546, 0.56, 0.5343, 0.625, 0.7397, 0.625, 0.7269, 0.625, 0.8012, 0.04276, 0.4419, 0.09579, 0.5585, 0.09021, 0.6678, 0.04597, 0.4974, 0.46, 0.6177, 0.04597, 0.4974, 0.03391, 0.7091, 0.625, 0.5292, 0.6154, -0.08761, 0.6496, -0.1325, 0.6778, 0.03598, 0.6232, 0.04776, 0.375, 0.4384, 0.375, 1.041, -0.03301, 0.7109, -0.03574, 0.6035, 0.5348, 0.04901, 0.6232, 0.04776, 0.5716, 0.3086, 0.5587, 0.2369, 0.5348, 0.04901, 0.5587, 0.2369, 0.375, 0.1696, 0.375, 0.09948, 0.625, 0.5156, 0.5774, 0.6922, 0.625, 0.4139, 0.625, 0.4365, 0.5245, 0.7823, 0.5774, 0.6922, 0.625, 0.5156, 0.599, 0.8117, 0.5484, 0.6067, 0.524, 0.5306, 0.625, 0.6098, 0.46, 0.6177, 0.2342, 0.5624, 0.4635, 0.5609, 0.4707, 0.7205, 0.3331, 0.7807, 0.524, 0.5306, 0.56, 0.5343, 0.625, 0.8012, 0.625, 0.6098, 0.4221, 0.9322, 0.5611, 0.9866, 0.375, 1.077, 0.375, 1.024, 0.6778, 0.03598, 0.625, -0.1129, 0.625, 0.7397, 0.6011, 0.4199, 0.375, 0.523, 0.2342, 0.5624, 0.3331, 0.7807, 0.375, 0.8718, 0.4221, 0.9322, 0.4875, 0.8555, 0.5627, 0.9339, 0.5611, 0.9866, 0.5247, 0.4546, 0.56, 0.5343, 0.524, 0.5306, 0.4648, 0.5024, 0.4291, 0.3033, 0.4945, 0.3802, 0.349, 0.4523, 0.375, 0.3635, 0.4686, -0.04067, 0.5348, 0.04901, 0.375, 0.09948, 0.375, 0.03579, 0.4635, 0.5609, 0.5484, 0.6067, 0.5353, 0.6763, 0.4707, 0.7205, 0.625, 0.7397, 0.625, -0.1129, 0.625, 0.1295, 0.625, 0.7269, 0.375, 0.8718, 0.3331, 0.7807, 0.4875, 0.8555, 0.4221, 0.9322, 0.4648, 0.5024, 0.524, 0.5306, 0.5484, 0.6067, 0.4635, 0.5609, 0.4686, -0.04067, 0.6154, -0.08761, 0.6232, 0.04776, 0.5348, 0.04901, 0.5774, 0.6922, 0.5353, 0.6763, 0.625, 0.5292, 0.625, 0.4139, 0.5587, 0.2369, 0.5716, 0.3086, 0.4945, 0.3802, 0.4291, 0.3033, 0.5587, 0.2369, 0.4291, 0.3033, 0.375, 0.2097, 0.375, 0.1696, 0.6496, -0.1325, 0.6609, -0.2134, 0.625, -0.1129, 0.6778, 0.03598, 0.375, 0.3635, 0.349, 0.4523, 0.2342, 0.5624, 0.375, 0.523, 0.6778, 0.03598, 0.625, -0.1129, 0.625, 0.7397, 0.6011, 0.4199, 0.5247, 0.4546, 0.56, 0.5343, 0.524, 0.5306, 0.4648, 0.5024, 0.4635, 0.5609, 0.5484, 0.6067, 0.5353, 0.6763, 0.4707, 0.7205, 0.5245, 0.7823, 0.5774, 0.6922, 0.625, 0.5156, 0.599, 0.8117, 0.5348, 0.04901, 0.5587, 0.2369, 0.375, 0.1696, 0.375, 0.09948, 0.625, 0.5156, 0.5774, 0.6922, 0.625, 0.4139, 0.625, 0.4365, 0.625, 0.7397, 0.625, -0.1129, 0.625, 0.1295, 0.625, 0.7269, 0.4686, -0.04067, 0.5348, 0.04901, 0.375, 0.09948, 0.375, 0.03579, 0.4707, 0.7205, 0.5353, 0.6763, 0.5774, 0.6922, 0.5245, 0.7823, 0.6011, 0.4199, 0.625, 0.7397, 0.56, 0.5343, 0.5247, 0.4546, 0.375, 0.523, 0.375, 0.8718, 0.375, 1.041, 0.375, 0.4384, 0.56, 0.5343, 0.625, 0.7397, 0.625, 0.7269, 0.625, 0.8012, 0.5774, 0.6922, 0.5353, 0.6763, 0.625, 0.5292, 0.625, 0.4139, 0.5587, 0.2369, 0.4291, 0.3033, 0.375, 0.2097, 0.375, 0.1696, 0.4648, 0.5024, 0.524, 0.5306, 0.5484, 0.6067, 0.4635, 0.5609, 0.6496, -0.1325, 0.6609, -0.2134, 0.625, -0.1129, 0.6778, 0.03598, 0.4686, -0.04067, 0.6154, -0.08761, 0.6232, 0.04776, 0.5348, 0.04901, 0.375, 0.3635, 0.349, 0.4523, 0.2342, 0.5624, 0.375, 0.523, 0.5587, 0.2369, 0.5716, 0.3086, 0.4945, 0.3802, 0.4291, 0.3033, 0.375, 0.8718, 0.3331, 0.7807, 0.4875, 0.8555, 0.4221, 0.9322, 0.4221, 0.9322, 0.4875, 0.8555, 0.5627, 0.9339, 0.5611, 0.9866, 0.375, 0.523, 0.2342, 0.5624, 0.3331, 0.7807, 0.375, 0.8718, 0.4291, 0.3033, 0.4945, 0.3802, 0.349, 0.4523, 0.375, 0.3635, 0.5348, 0.04901, 0.6232, 0.04776, 0.5716, 0.3086, 0.5587, 0.2369, 0.04597, 0.4974, 0.09021, 0.6678, 0.07024, 0.5943, 0.03391, 0.7091, 0.46, 0.6177, 0.04597, 0.4974, 0.03391, 0.7091, 0.625, 0.5292, 0.625, 0.6098, 0.04276, 0.4419, 0.04597, 0.4974, 0.46, 0.6177, 0.04276, 0.4419, 0.09579, 0.5585, 0.09021, 0.6678, 0.04597, 0.4974, 0.524, 0.5306, 0.56, 0.5343, 0.625, 0.8012, 0.625, 0.6098, 0.5484, 0.6067, 0.524, 0.5306, 0.625, 0.6098, 0.46, 0.6177, 0.625, -0.1129, 0.6609, -0.2134, 0.625, -0.2443, 0.625, 0.1295, 0.5353, 0.6763, 0.5484, 0.6067, 0.46, 0.6177, 0.625, 0.5292, 0.375, 0.03579, 0.375, 0.09948, 0.375, 0.1496, 0.375, 0.08551, 0.375, 0.2047, 0.375, 0.4384, -0.03574, 0.6035, -0.04821, 0.5829, 0.375, 0.2097, 0.375, 0.2047, -0.04821, 0.5829, 0.375, 0.06836, 0.375, 0.4384, 0.375, 1.041, -0.03301, 0.7109, -0.03574, 0.6035, 0.375, 0.3635, 0.375, 0.523, 0.375, 0.4384, 0.375, 0.2047, 0.4221, 0.9322, 0.5611, 0.9866, 0.375, 1.077, 0.375, 1.024, 0.4291, 0.3033, 0.375, 0.3635, 0.375, 0.2047, 0.375, 0.2097, 0.375, 0.8718, 0.4221, 0.9322, 0.375, 1.024, 0.375, 1.041, -0.0689, 0.6774, -0.03574, 0.6035, -0.03301, 0.7109, -0.08217, 0.7824, -0.1253, 0.6871, -0.0689, 0.6774, -0.08217, 0.7824, -0.1311, 0.7998, -0.1269, 0.5015, -0.09089, 0.5143, -0.0689, 0.6774, -0.1253, 0.6871, -0.09089, 0.5143, -0.04821, 0.5829, -0.03574, 0.6035, -0.0689, 0.6774, 0.375, 0.09948, 0.375, 0.1696, 0.375, 0.08153, 0.375, 0.1496, 0.375, 1.024, 0.375, 1.077, 0.375, 1.193, 0.375, 1.161, 0.375, 1.041, 0.375, 1.024, 0.375, 1.161, -0.03301, 0.7109, 0.375, 0.1696, 0.375, 0.2097, 0.375, 0.06836, 0.375, 0.08153, 0.6154, -0.08761, 0.6496, -0.1325, 0.6778, 0.03598, 0.6232, 0.04776, 0.349, 0.4523, 0.4648, 0.5024, 0.4635, 0.5609, 0.2342, 0.5624, 0.5716, 0.3086, 0.6011, 0.4199, 0.5247, 0.4546, 0.4945, 0.3802, 0.3331, 0.7807, 0.4707, 0.7205, 0.5245, 0.7823, 0.4875, 0.8555, 0.4875, 0.8555, 0.5245, 0.7823, 0.599, 0.8117, 0.5627, 0.9339, 0.2342, 0.5624, 0.4635, 0.5609, 0.4707, 0.7205, 0.3331, 0.7807, 0.4945, 0.3802, 0.5247, 0.4546, 0.4648, 0.5024, 0.349, 0.4523, 0.6232, 0.04776, 0.6778, 0.03598, 0.6011, 0.4199, 0.5716, 0.3086, 0.6778, 0.03598, 0.625, -0.1129, 0.625, 0.7397, 0.6011, 0.4199, 0.5247, 0.4546, 0.56, 0.5343, 0.524, 0.5306, 0.4648, 0.5024, 0.4635, 0.5609, 0.5484, 0.6067, 0.5353, 0.6763, 0.4707, 0.7205, 0.5245, 0.7823, 0.5774, 0.6922, 0.625, 0.5156, 0.599, 0.8117, 0.5348, 0.04901, 0.5587, 0.2369, 0.375, 0.1696, 0.375, 0.09948, 0.625, 0.5156, 0.5774, 0.6922, 0.625, 0.4139, 0.625, 0.4365, 0.625, 0.7397, 0.625, -0.1129, 0.625, 0.1295, 0.625, 0.7269, 0.4686, -0.04067, 0.5348, 0.04901, 0.375, 0.09948, 0.375, 0.03579, 0.4707, 0.7205, 0.5353, 0.6763, 0.5774, 0.6922, 0.5245, 0.7823, 0.6011, 0.4199, 0.625, 0.7397, 0.56, 0.5343, 0.5247, 0.4546, 0.375, 0.523, 0.375, 0.8718, 0.375, 1.041, 0.375, 0.4384, 0.56, 0.5343, 0.625, 0.7397, 0.625, 0.7269, 0.625, 0.8012, 0.5774, 0.6922, 0.5353, 0.6763, 0.625, 0.5292, 0.625, 0.4139, 0.5587, 0.2369, 0.4291, 0.3033, 0.375, 0.2097, 0.375, 0.1696, 0.4648, 0.5024, 0.524, 0.5306, 0.5484, 0.6067, 0.4635, 0.5609, 0.6496, -0.1325, 0.6609, -0.2134, 0.625, -0.1129, 0.6778, 0.03598, 0.4686, -0.04067, 0.6154, -0.08761, 0.6232, 0.04776, 0.5348, 0.04901, 0.375, 0.3635, 0.349, 0.4523, 0.2342, 0.5624, 0.375, 0.523, 0.5587, 0.2369, 0.5716, 0.3086, 0.4945, 0.3802, 0.4291, 0.3033, 0.375, 0.8718, 0.3331, 0.7807, 0.4875, 0.8555, 0.4221, 0.9322, 0.4221, 0.9322, 0.4875, 0.8555, 0.5627, 0.9339, 0.5611, 0.9866, 0.375, 0.523, 0.2342, 0.5624, 0.3331, 0.7807, 0.375, 0.8718, 0.4291, 0.3033, 0.4945, 0.3802, 0.349, 0.4523, 0.375, 0.3635, 0.5348, 0.04901, 0.6232, 0.04776, 0.5716, 0.3086, 0.5587, 0.2369, 0.04597, 0.4974, 0.09021, 0.6678, 0.07024, 0.5943, 0.03391, 0.7091, 0.46, 0.6177, 0.04597, 0.4974, 0.03391, 0.7091, 0.625, 0.5292, 0.625, 0.6098, 0.04276, 0.4419, 0.04597, 0.4974, 0.46, 0.6177, 0.04276, 0.4419, 0.09579, 0.5585, 0.09021, 0.6678, 0.04597, 0.4974, 0.524, 0.5306, 0.56, 0.5343, 0.625, 0.8012, 0.625, 0.6098, 0.5484, 0.6067, 0.524, 0.5306, 0.625, 0.6098, 0.46, 0.6177, 0.625, -0.1129, 0.6609, -0.2134, 0.625, -0.2443, 0.625, 0.1295, 0.5353, 0.6763, 0.5484, 0.6067, 0.46, 0.6177, 0.625, 0.5292, 0.375, 0.03579, 0.375, 0.09948, 0.375, 0.1496, 0.375, 0.08551, 0.375, 0.2047, 0.375, 0.4384, -0.03574, 0.6035, -0.04821, 0.5829, 0.375, 0.2097, 0.375, 0.2047, -0.04821, 0.5829, 0.375, 0.06836, 0.375, 0.4384, 0.375, 1.041, -0.03301, 0.7109, -0.03574, 0.6035, 0.375, 0.3635, 0.375, 0.523, 0.375, 0.4384, 0.375, 0.2047, 0.4221, 0.9322, 0.5611, 0.9866, 0.375, 1.077, 0.375, 1.024, 0.4291, 0.3033, 0.375, 0.3635, 0.375, 0.2047, 0.375, 0.2097, 0.375, 0.8718, 0.4221, 0.9322, 0.375, 1.024, 0.375, 1.041, -0.0689, 0.6774, -0.03574, 0.6035, -0.03301, 0.7109, -0.08217, 0.7824, -0.1253, 0.6871, -0.0689, 0.6774, -0.08217, 0.7824, -0.1311, 0.7998, -0.1269, 0.5015, -0.09089, 0.5143, -0.0689, 0.6774, -0.1253, 0.6871, -0.09089, 0.5143, -0.04821, 0.5829, -0.03574, 0.6035, -0.0689, 0.6774, 0.375, 0.09948, 0.375, 0.1696, 0.375, 0.08153, 0.375, 0.1496, 0.375, 1.024, 0.375, 1.077, 0.375, 1.193, 0.375, 1.161, 0.375, 1.041, 0.375, 1.024, 0.375, 1.161, -0.03301, 0.7109, 0.375, 0.1696, 0.375, 0.2097, 0.375, 0.06836, 0.375, 0.08153, 0.6154, -0.08761, 0.6496, -0.1325, 0.6778, 0.03598, 0.6232, 0.04776, 0.349, 0.4523, 0.4648, 0.5024, 0.4635, 0.5609, 0.2342, 0.5624, 0.5716, 0.3086, 0.6011, 0.4199, 0.5247, 0.4546, 0.4945, 0.3802, 0.3331, 0.7807, 0.4707, 0.7205, 0.5245, 0.7823, 0.4875, 0.8555, 0.4875, 0.8555, 0.5245, 0.7823, 0.599, 0.8117, 0.5627, 0.9339, 0.2342, 0.5624, 0.4635, 0.5609, 0.4707, 0.7205, 0.3331, 0.7807, 0.4945, 0.3802, 0.5247, 0.4546, 0.4648, 0.5024, 0.349, 0.4523, 0.6232, 0.04776, 0.6778, 0.03598, 0.6011, 0.4199, 0.5716, 0.3086, 0.625, 0.8438, 0.625, 0.875, 0.6023, 0.8575, 0.6023, 0.835, 0.625, 0.875, 0.6023, 0.8575, 0.6023, 0.8575, 0.625, 0.875, 0.6023, 0.7675, 0.6023, 0.7675, 0.6023, 0.7675, 0.6023, 0.7675, 0.6023, 0.7675, 0.625, 0.75, 0.625, 0.75, 0.6023, 0.7675, 0.625, 0.8438, 0.625, 0.875, 0.625, 0.875, 0.625, 0.8438, 0.625, 0.75, 0.625, 0.7812, 0.625, 0.7812, 0.625, 0.75, 0.625, 0.7812, 0.625, 0.8125, 0.625, 0.8125, 0.625, 0.7812, 0.625, 0.8125, 0.625, 0.8438, 0.625, 0.8438, 0.625, 0.8125, 0.6023, 0.79, 0.6023, 0.7675, 0.6023, 0.7675, 0.6023, 0.79, 0.6023, 0.835, 0.6023, 0.8125, 0.6023, 0.8125, 0.6023, 0.835, 0.6023, 0.8125, 0.6023, 0.835, 0.6023, 0.835, 0.6023, 0.8125, 0.625, 0.75, 0.625, 0.7812, 0.6023, 0.79, 0.6023, 0.7675, 0.625, 0.7812, 0.625, 0.8125, 0.6023, 0.8125, 0.6023, 0.79, 0.625, 0.8125, 0.625, 0.8438, 0.6023, 0.835, 0.6023, 0.8125, 0.625, 0.75, 0.6023, 0.7675, 0.6023, 0.79, 0.625, 0.7812, 0.625, 0.7812, 0.6023, 0.79, 0.6023, 0.8125, 0.625, 0.8125, 0.625, 0.8125, 0.6023, 0.8125, 0.6023, 0.835, 0.625, 0.8438, 0.6023, 0.8125, 0.6023, 0.79, 0.6023, 0.79, 0.6023, 0.8125, 0.6023, 0.835, 0.6023, 0.8125, 0.6023, 0.8125, 0.6023, 0.835, 0.6023, 0.8575, 0.6023, 0.835, 0.6023, 0.835, 0.6023, 0.8575, 0.625, 0.8125, 0.625, 0.8438, 0.625, 0.8438, 0.625, 0.8125, 0.625, 0.7812, 0.625, 0.8125, 0.625, 0.8125, 0.625, 0.7812, 0.625, 0.75, 0.625, 0.7812, 0.625, 0.7812, 0.625, 0.75, 0.625, 0.8438, 0.625, 0.875, 0.625, 0.875, 0.625, 0.8438, 0.6023, 0.7675, 0.625, 0.75, 0.625, 0.75, 0.6023, 0.7675, 0.6023, 0.79, 0.6023, 0.7675, 0.6023, 0.7675, 0.6023, 0.79, 0.625, 0.875, 0.6023, 0.8575, 0.6023, 0.8575, 0.625, 0.875, 0.6023, 0.79, 0.6023, 0.7675, 0.6023, 0.7675, 0.6023, 0.79, 0.6023, 0.8575, 0.6023, 0.835, 0.6023, 0.835, 0.6023, 0.8575, 0.6023, 0.835, 0.6023, 0.8125, 0.6023, 0.8125, 0.6023, 0.835, 0.6023, 0.8125, 0.6023, 0.79, 0.6023, 0.79, 0.6023, 0.8125, 0.6023, 0.8575, 0.6023, 0.835, 0.6023, 0.835, 0.6023, 0.8575, 0.6023, 0.7675, 0.6023, 0.79, 0.6023, 0.79, 0.6023, 0.7675, 0.6023, 0.8575, 0.6023, 0.8575, 0.6023, 0.8575, 0.6023, 0.8575, 0.6023, 0.835, 0.6023, 0.8575, 0.6023, 0.8575, 0.6023, 0.835, 0.6023, 0.79, 0.6023, 0.8125, 0.6023, 0.8125, 0.6023, 0.79, 0.6023, 0.8125, 0.6023, 0.79, 0.6023, 0.79, 0.6023, 0.8125])
me_cube_019.materials.append(mat_wood_004)
me_cube_019.materials.append(mat_white_017)
me_cube_019.materials.append(mat_material_021)
me_cube_019.materials.append(mat_yellow_008)
me_cube_019.materials.append(mat_green_004)
me_cube_019.materials.append(mat_bodega_shop)
me_cube_019.materials.append(mat_bodega_roof_009)
me_cube_019.materials.append(mat_glass_017)
me_cube_019.update()

# ---- objects
ob_flower_shop = bpy.data.objects.new('Flower_Shop', me_cube_019)

# ---- transforms, parenting, visibility, modifiers, constraints
ob_flower_shop.location = (0.0, 0.0, 0.0)
_m = ob_flower_shop.modifiers.new('Bevel', 'BEVEL')
_m.width = 0.02
_m.width_pct = 0.02
_m.use_clamp_overlap = False

# ---- collection membership
col_collection.objects.link(ob_flower_shop)

# ---- scene / render settings (as saved in the file)
scene.frame_start = 1; scene.frame_end = 250; scene.frame_set(1)
scene.render.engine = 'BLENDER_EEVEE_NEXT'
scene.cycles.sampling_pattern = 'TABULATED_SOBOL'
scene.view_settings.view_transform = 'Filmic'
bpy.context.view_layer.update()

# ---- added for rendering (the .blend has no active camera and no usable light): camera, sun
cam_auto = bpy.data.cameras.new('AutoCamera')
cam_auto.lens = 50.0
cam_auto.sensor_width = 36.0
cam_auto.clip_end = 1000.0
ob_auto_camera = bpy.data.objects.new('AutoCamera', cam_auto)
scene.collection.objects.link(ob_auto_camera)
ob_auto_camera.location = (6.58045, -8.42543, 7.46354)
ob_auto_camera.rotation_euler = (1.09748, -7.21219e-08, 0.694738)
scene.camera = ob_auto_camera
light_auto_sun = bpy.data.lights.new('AutoSun', 'SUN')
light_auto_sun.energy = 3.0
light_auto_sun.angle = 0.0523599
ob_auto_sun = bpy.data.objects.new('AutoSun', light_auto_sun)
scene.collection.objects.link(ob_auto_sun)
ob_auto_sun.rotation_euler = (0.872665, 0.174533, 0.523599)
bpy.context.view_layer.update()
